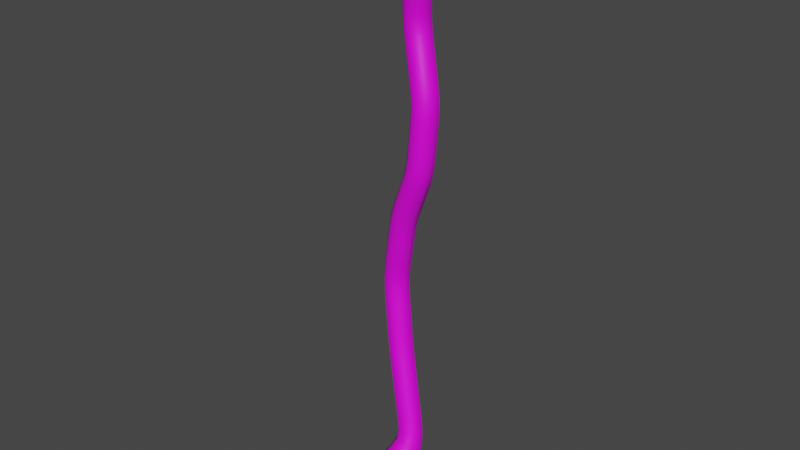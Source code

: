 # Source: Paradajz_BiljkaTextura2_1_.blend  (saved by Blender 3.4.6; exported with 4.5.12 LTS)
import bpy
from mathutils import Matrix  # noqa: F401  (used for matrix-valued properties, if any)

bpy.ops.wm.read_factory_settings(use_empty=True)
scene = bpy.context.scene
scene.name = 'Scene'

# ---- collections
col_collection = bpy.data.collections.new('Collection'); scene.collection.children.link(col_collection)

# ---- images (referenced by path relative to the original .blend; pixels are not part of the script)
import os
ASSET_DIR = os.environ.get("B2B_ASSET_DIR", "")  # directory of the original .blend (textures are referenced by path, not embedded)
HERE = os.path.dirname(os.path.abspath(__file__))  # packed textures are extracted next to this script under _unpacked/

def load_image(name, relpath, width, height, colorspace="sRGB"):
    """Load a texture the original file referenced (path relative to the .blend, or extracted next to this script)."""
    p = next((c for c in (os.path.join(HERE, relpath), os.path.join(ASSET_DIR, relpath)) if relpath and os.path.exists(c)), "")
    if p:
        img = bpy.data.images.load(p, check_existing=True)
        img.name = name
    else:  # same state as the original file: an image datablock whose file is absent (Cycles renders it pink)
        img = bpy.data.images.new(name, width, height)
        img.source = "FILE"
        img.filepath = "//" + (relpath or name)
    img.colorspace_settings.name = colorspace
    return img
img_stabljika_texture_001 = load_image('Stabljika_texture.001', 'Stabljika_texture.png', 1024, 1024, 'sRGB')
img_tomatotexture_001 = load_image('TomatoTexture.001', 'TomatoTexture.png', 1024, 1024, 'sRGB')
img_paradajzpetiljka_001 = load_image('ParadajzPetiljka.001', 'ParadajzPetiljka.png', 1024, 1024, 'sRGB')
img_cvijetparadajztexture_002 = load_image('CvijetParadajzTexture.002', 'CvijetParadajzTexture.png', 1024, 1024, 'sRGB')

# ---- materials (node trees are filled in below, after node groups)
mat_material_013 = bpy.data.materials.new('Material.013')
mat_tomatotxt_001 = bpy.data.materials.new('TomatoTxt.001')
mat_paradajzpetiljka_001 = bpy.data.materials.new('ParadajzPetiljka.001')
mat_material_002 = bpy.data.materials.new('Material.002')
mat_material_006 = bpy.data.materials.new('Material.006')
mat_material_007 = bpy.data.materials.new('Material.007')
mat_material_008 = bpy.data.materials.new('Material.008')
mat_material_009 = bpy.data.materials.new('Material.009')

# ---- material node trees
mat_material_013.use_nodes = True; mat_material_013.node_tree.nodes.clear()
_N = mat_material_013.node_tree.nodes; _L = mat_material_013.node_tree.links
n0 = _N.new('ShaderNodeOutputMaterial'); n0.name = 'Material Output'; n0.location = (362, 300)
n1 = _N.new('ShaderNodeBsdfPrincipled'); n1.name = 'Principled BSDF'; n1.location = (72, 300)
n1.distribution = 'GGX'
n1.subsurface_method = 'RANDOM_WALK_SKIN'
n1.inputs[3].default_value = 1.45
n1.inputs[27].default_value = (0.0, 0.0, 0.0, 1.0)
n1.inputs[28].default_value = 1.0
n2 = _N.new('ShaderNodeTexCoord'); n2.name = 'Texture Coordinate'; n2.location = (-966, 147)
n3 = _N.new('ShaderNodeMapping'); n3.name = 'Mapping'; n3.location = (-769, 141)
n3.inputs[1].default_value = (-0.9, -0.3, 28.5)
n3.inputs[2].default_value = (0.0, 1.571, 0.0)
n3.inputs[3].default_value = (31.5, 11.7, 0.7)
n4 = _N.new('ShaderNodeTexGradient'); n4.name = 'Gradient Texture'; n4.location = (-535, 194)
n5 = _N.new('ShaderNodeValToRGB'); n5.name = 'ColorRamp'; n5.location = (-290, 433)
while len(n5.color_ramp.elements) > 1: n5.color_ramp.elements.remove(n5.color_ramp.elements[-1])
n5.color_ramp.elements[0].position = 0.0; n5.color_ramp.elements[0].color = (0.01755, 0.0002447, 0.0, 1.0)
_e = n5.color_ramp.elements.new(1.0); _e.color = (0.003757, 0.1153, 0.0, 1.0)
n6 = _N.new('ShaderNodeTexImage'); n6.name = 'Image Texture'; n6.location = (-247, 192)
n6.image = img_stabljika_texture_001
_L.new(n1.outputs[0], n0.inputs[0])
_L.new(n4.outputs[0], n5.inputs[0])
_L.new(n2.outputs[3], n3.inputs[0])
_L.new(n3.outputs[0], n4.inputs[0])
_L.new(n6.outputs[0], n1.inputs[0])
n0.is_active_output = True
mat_tomatotxt_001.use_nodes = True; mat_tomatotxt_001.node_tree.nodes.clear()
_N = mat_tomatotxt_001.node_tree.nodes; _L = mat_tomatotxt_001.node_tree.links
n0 = _N.new('ShaderNodeOutputMaterial'); n0.name = 'Material Output'; n0.location = (300, 300)
n1 = _N.new('ShaderNodeMapping'); n1.name = 'Mapping'; n1.location = (-955, 91)
n1.inputs[1].default_value = (0.0, 0.0, -1.2)
n1.inputs[3].default_value = (1.0, 1.3, 4.2)
n2 = _N.new('ShaderNodeTexCoord'); n2.name = 'Texture Coordinate'; n2.location = (-1218, 38)
n3 = _N.new('ShaderNodeRGB'); n3.name = 'RGB'; n3.location = (-786, -107)
n3.outputs[0].default_value = (0.5, 0.0, 0.0008766, 1.0)
n4 = _N.new('ShaderNodeMix'); n4.name = 'Mix.002'; n4.location = (-538, -152)
n4.data_type = 'RGBA'
n4.inputs[7].default_value = (0.1901, 0.0, 0.00921, 1.0)
n5 = _N.new('ShaderNodeMix'); n5.name = 'Mix.001'; n5.location = (-558, 89)
n5.data_type = 'RGBA'
n5.inputs[7].default_value = (0.07312, 0.04284, 0.05064, 1.0)
n6 = _N.new('ShaderNodeMix'); n6.name = 'Mix'; n6.location = (-372, 261)
n6.data_type = 'RGBA'
n7 = _N.new('ShaderNodeBsdfPrincipled'); n7.name = 'Principled BSDF'; n7.location = (10, 300)
n7.distribution = 'GGX'
n7.subsurface_method = 'RANDOM_WALK_SKIN'
n7.inputs[3].default_value = 1.45
n7.inputs[13].default_value = 0.5727
n7.inputs[27].default_value = (0.0, 0.0, 0.0, 1.0)
n7.inputs[28].default_value = 1.0
n8 = _N.new('ShaderNodeInvert'); n8.name = 'Invert'; n8.location = (-201, 76)
n8.inputs[1].default_value = (0.3203, 0.3203, 0.3203, 1.0)
n9 = _N.new('ShaderNodeTexImage'); n9.name = 'Image Texture'; n9.location = (-343, -133)
n9.image = img_tomatotexture_001
_L.new(n7.outputs[0], n0.inputs[0])
_L.new(n2.outputs[3], n1.inputs[0])
_L.new(n3.outputs[0], n5.inputs[2])
_L.new(n3.outputs[0], n4.inputs[2])
_L.new(n3.outputs[0], n5.inputs[6])
_L.new(n3.outputs[0], n4.inputs[6])
_L.new(n5.outputs[2], n6.inputs[6])
_L.new(n4.outputs[2], n6.inputs[7])
_L.new(n6.outputs[2], n8.inputs[0])
_L.new(n1.outputs[0], n6.inputs[0])
_L.new(n6.outputs[2], n7.inputs[1])
_L.new(n8.outputs[0], n7.inputs[2])
_L.new(n9.outputs[0], n7.inputs[0])
n0.is_active_output = True
mat_paradajzpetiljka_001.use_nodes = True; mat_paradajzpetiljka_001.node_tree.nodes.clear()
_N = mat_paradajzpetiljka_001.node_tree.nodes; _L = mat_paradajzpetiljka_001.node_tree.links
n0 = _N.new('ShaderNodeOutputMaterial'); n0.name = 'Material Output'; n0.location = (300, 300)
n1 = _N.new('ShaderNodeBsdfPrincipled'); n1.name = 'Principled BSDF'; n1.location = (11, 300)
n1.distribution = 'GGX'
n1.subsurface_method = 'RANDOM_WALK_SKIN'
n1.inputs[3].default_value = 1.45
n1.inputs[27].default_value = (0.0, 0.0, 0.0, 1.0)
n1.inputs[28].default_value = 1.0
n2 = _N.new('ShaderNodeMapping'); n2.name = 'Mapping'; n2.location = (-746, 194)
n2.inputs[1].default_value = (-0.2, 0.0, 0.0)
n2.inputs[2].default_value = (-0.01396, 0.8552, 6.526)
n3 = _N.new('ShaderNodeTexCoord'); n3.name = 'Texture Coordinate'; n3.location = (-1164, 179)
n4 = _N.new('ShaderNodeTexGradient'); n4.name = 'Gradient Texture'; n4.location = (-560, 167)
n5 = _N.new('ShaderNodeValToRGB'); n5.name = 'ColorRamp'; n5.location = (-336, 230)
while len(n5.color_ramp.elements) > 1: n5.color_ramp.elements.remove(n5.color_ramp.elements[-1])
n5.color_ramp.elements[0].position = 0.4182; n5.color_ramp.elements[0].color = (0.004932, 0.1139, 0.0, 1.0)
_e = n5.color_ramp.elements.new(0.5864); _e.color = (0.004223, 0.557, 0.0, 1.0)
_e = n5.color_ramp.elements.new(1.0); _e.color = (0.003515, 1.0, 0.0, 1.0)
n6 = _N.new('ShaderNodeTexImage'); n6.name = 'Image Texture'; n6.location = (-336, -63)
n6.image = img_paradajzpetiljka_001
_L.new(n1.outputs[0], n0.inputs[0])
_L.new(n4.outputs[0], n5.inputs[0])
_L.new(n2.outputs[0], n4.inputs[0])
_L.new(n3.outputs[3], n2.inputs[0])
_L.new(n6.outputs[0], n1.inputs[0])
n0.is_active_output = True
mat_material_002.use_nodes = True; mat_material_002.node_tree.nodes.clear()
_N = mat_material_002.node_tree.nodes; _L = mat_material_002.node_tree.links
n0 = _N.new('ShaderNodeOutputMaterial'); n0.name = 'Material Output'; n0.location = (300, 300)
n1 = _N.new('ShaderNodeBsdfPrincipled'); n1.name = 'Principled BSDF'; n1.location = (10, 300)
n1.distribution = 'GGX'
n1.subsurface_method = 'RANDOM_WALK_SKIN'
n1.inputs[0].default_value = (0.003757, 0.1153, 0.0, 1.0)
n1.inputs[3].default_value = 1.45
n1.inputs[27].default_value = (0.0, 0.0, 0.0, 1.0)
n1.inputs[28].default_value = 1.0
_L.new(n1.outputs[0], n0.inputs[0])
n0.is_active_output = True
mat_material_006.use_nodes = True; mat_material_006.node_tree.nodes.clear()
_N = mat_material_006.node_tree.nodes; _L = mat_material_006.node_tree.links
n0 = _N.new('ShaderNodeBsdfPrincipled'); n0.name = 'Principled BSDF'; n0.location = (10, 300)
n0.distribution = 'GGX'
n0.subsurface_method = 'RANDOM_WALK_SKIN'
n0.inputs[3].default_value = 1.45
n0.inputs[13].default_value = 0.5727
n0.inputs[27].default_value = (0.0, 0.0, 0.0, 1.0)
n0.inputs[28].default_value = 1.0
n1 = _N.new('ShaderNodeOutputMaterial'); n1.name = 'Material Output'; n1.location = (300, 300)
n2 = _N.new('ShaderNodeMapping'); n2.name = 'Mapping'; n2.location = (-955, 91)
n2.inputs[1].default_value = (0.0, 0.0, -1.2)
n2.inputs[3].default_value = (1.0, 1.3, 4.2)
n3 = _N.new('ShaderNodeTexCoord'); n3.name = 'Texture Coordinate'; n3.location = (-1218, 38)
n4 = _N.new('ShaderNodeRGB'); n4.name = 'RGB'; n4.location = (-786, -107)
n4.outputs[0].default_value = (0.5, 0.0, 0.0008766, 1.0)
n5 = _N.new('ShaderNodeMix'); n5.name = 'Mix.002'; n5.location = (-538, -152)
n5.data_type = 'RGBA'
n5.inputs[7].default_value = (0.1901, 0.0, 0.00921, 1.0)
n6 = _N.new('ShaderNodeMix'); n6.name = 'Mix.001'; n6.location = (-558, 89)
n6.data_type = 'RGBA'
n6.inputs[7].default_value = (0.07312, 0.04284, 0.05064, 1.0)
n7 = _N.new('ShaderNodeFresnel'); n7.name = 'Fresnel'; n7.location = (-675, 176)
n7.inputs[0].default_value = 0.45
n8 = _N.new('ShaderNodeMix'); n8.name = 'Mix'; n8.location = (-372, 261)
n8.data_type = 'RGBA'
n9 = _N.new('ShaderNodeInvert'); n9.name = 'Invert'; n9.location = (-201, 76)
n9.inputs[1].default_value = (0.3203, 0.3203, 0.3203, 1.0)
_L.new(n0.outputs[0], n1.inputs[0])
_L.new(n7.outputs[0], n8.inputs[2])
_L.new(n7.outputs[0], n8.inputs[0])
_L.new(n8.outputs[2], n0.inputs[0])
_L.new(n2.outputs[0], n7.inputs[1])
_L.new(n3.outputs[3], n2.inputs[0])
_L.new(n4.outputs[0], n6.inputs[2])
_L.new(n4.outputs[0], n5.inputs[2])
_L.new(n4.outputs[0], n6.inputs[6])
_L.new(n4.outputs[0], n5.inputs[6])
_L.new(n6.outputs[2], n8.inputs[6])
_L.new(n5.outputs[2], n8.inputs[7])
_L.new(n8.outputs[2], n0.inputs[1])
_L.new(n8.outputs[2], n9.inputs[0])
_L.new(n9.outputs[0], n0.inputs[2])
n1.is_active_output = True
mat_material_007.use_nodes = True; mat_material_007.node_tree.nodes.clear()
_N = mat_material_007.node_tree.nodes; _L = mat_material_007.node_tree.links
n0 = _N.new('ShaderNodeOutputMaterial'); n0.name = 'Material Output'; n0.location = (300, 300)
n1 = _N.new('ShaderNodeBsdfPrincipled'); n1.name = 'Principled BSDF'; n1.location = (11, 300)
n1.distribution = 'GGX'
n1.subsurface_method = 'RANDOM_WALK_SKIN'
n1.inputs[3].default_value = 1.45
n1.inputs[27].default_value = (0.0, 0.0, 0.0, 1.0)
n1.inputs[28].default_value = 1.0
n2 = _N.new('ShaderNodeMapping'); n2.name = 'Mapping'; n2.location = (-746, 194)
n2.inputs[1].default_value = (-0.2, 0.0, 0.0)
n2.inputs[2].default_value = (-0.01396, 0.8552, 6.526)
n3 = _N.new('ShaderNodeTexGradient'); n3.name = 'Gradient Texture'; n3.location = (-560, 167)
n4 = _N.new('ShaderNodeTexCoord'); n4.name = 'Texture Coordinate'; n4.location = (-1164, 179)
n5 = _N.new('ShaderNodeValToRGB'); n5.name = 'ColorRamp'; n5.location = (-336, 230)
while len(n5.color_ramp.elements) > 1: n5.color_ramp.elements.remove(n5.color_ramp.elements[-1])
n5.color_ramp.elements[0].position = 0.4182; n5.color_ramp.elements[0].color = (0.004932, 0.1139, 0.0, 1.0)
_e = n5.color_ramp.elements.new(0.5864); _e.color = (0.004223, 0.557, 0.0, 1.0)
_e = n5.color_ramp.elements.new(1.0); _e.color = (0.003515, 1.0, 0.0, 1.0)
_L.new(n1.outputs[0], n0.inputs[0])
_L.new(n3.outputs[0], n5.inputs[0])
_L.new(n5.outputs[0], n1.inputs[0])
_L.new(n2.outputs[0], n3.inputs[0])
_L.new(n4.outputs[3], n2.inputs[0])
n0.is_active_output = True
mat_material_008.use_nodes = True; mat_material_008.node_tree.nodes.clear()
_N = mat_material_008.node_tree.nodes; _L = mat_material_008.node_tree.links
n0 = _N.new('ShaderNodeBsdfPrincipled'); n0.name = 'Principled BSDF'; n0.location = (10, 300)
n0.distribution = 'GGX'
n0.subsurface_method = 'RANDOM_WALK_SKIN'
n0.inputs[3].default_value = 1.45
n0.inputs[27].default_value = (0.0, 0.0, 0.0, 1.0)
n0.inputs[28].default_value = 1.0
n1 = _N.new('ShaderNodeOutputMaterial'); n1.name = 'Material Output'; n1.location = (300, 300)
n2 = _N.new('ShaderNodeTexCoord'); n2.name = 'Texture Coordinate'; n2.location = (-1105, 224)
n3 = _N.new('ShaderNodeMapping'); n3.name = 'Mapping'; n3.location = (-863, 286)
n3.inputs[2].default_value = (0.0, 1.508, 0.0)
n4 = _N.new('ShaderNodeTexGradient'); n4.name = 'Gradient Texture'; n4.location = (-560, 167)
n5 = _N.new('ShaderNodeValToRGB'); n5.name = 'ColorRamp'; n5.location = (-336, 230)
while len(n5.color_ramp.elements) > 1: n5.color_ramp.elements.remove(n5.color_ramp.elements[-1])
n5.color_ramp.elements[0].position = 0.2; n5.color_ramp.elements[0].color = (0.004932, 0.1139, 0.0, 1.0)
_e = n5.color_ramp.elements.new(1.0); _e.color = (1.0, 0.5541, 0.02824, 1.0)
n6 = _N.new('ShaderNodeTexImage'); n6.name = 'Image Texture'; n6.location = (-286, -110)
n6.image = img_cvijetparadajztexture_002
_L.new(n0.outputs[0], n1.inputs[0])
_L.new(n2.outputs[3], n3.inputs[0])
_L.new(n4.outputs[0], n5.inputs[0])
_L.new(n3.outputs[0], n4.inputs[0])
_L.new(n6.outputs[0], n0.inputs[0])
n1.is_active_output = True
mat_material_009.use_nodes = True; mat_material_009.node_tree.nodes.clear()
_N = mat_material_009.node_tree.nodes; _L = mat_material_009.node_tree.links
n0 = _N.new('ShaderNodeOutputMaterial'); n0.name = 'Material Output'; n0.location = (300, 300)
n1 = _N.new('ShaderNodeTexCoord'); n1.name = 'Texture Coordinate'; n1.location = (-1105, 224)
n2 = _N.new('ShaderNodeMapping'); n2.name = 'Mapping'; n2.location = (-863, 286)
n2.inputs[2].default_value = (0.0, 1.508, 0.0)
n3 = _N.new('ShaderNodeTexGradient'); n3.name = 'Gradient Texture'; n3.location = (-560, 167)
n4 = _N.new('ShaderNodeValToRGB'); n4.name = 'ColorRamp'; n4.location = (-336, 230)
while len(n4.color_ramp.elements) > 1: n4.color_ramp.elements.remove(n4.color_ramp.elements[-1])
n4.color_ramp.elements[0].position = 0.2; n4.color_ramp.elements[0].color = (0.004932, 0.1139, 0.0, 1.0)
_e = n4.color_ramp.elements.new(1.0); _e.color = (1.0, 0.5541, 0.02824, 1.0)
n5 = _N.new('ShaderNodeBsdfPrincipled'); n5.name = 'Principled BSDF'; n5.location = (10, 300)
n5.distribution = 'GGX'
n5.subsurface_method = 'RANDOM_WALK_SKIN'
n5.inputs[3].default_value = 1.45
n5.inputs[27].default_value = (0.0, 0.0, 0.0, 1.0)
n5.inputs[28].default_value = 1.0
n6 = _N.new('ShaderNodeTexImage'); n6.name = 'Image Texture'; n6.location = (-341, -84)
n6.image = img_cvijetparadajztexture_002
_L.new(n5.outputs[0], n0.inputs[0])
_L.new(n1.outputs[3], n2.inputs[0])
_L.new(n3.outputs[0], n4.inputs[0])
_L.new(n2.outputs[0], n3.inputs[0])
_L.new(n6.outputs[0], n5.inputs[0])
n0.is_active_output = True

# ---- world
world_world = bpy.data.worlds.new('World'); scene.world = world_world
world_world.use_nodes = True; world_world.node_tree.nodes.clear()
_N = world_world.node_tree.nodes; _L = world_world.node_tree.links
n0 = _N.new('ShaderNodeOutputWorld'); n0.name = 'World Output'; n0.location = (300, 300)
n1 = _N.new('ShaderNodeBackground'); n1.name = 'Background'; n1.location = (10, 300)
n1.inputs[0].default_value = (0.05088, 0.05088, 0.05088, 1.0)
_L.new(n1.outputs[0], n0.inputs[0])
n0.is_active_output = True
world_world.color = (0.05088, 0.05088, 0.05088)
world_world.use_sun_shadow = False
world_world.sun_shadow_jitter_overblur = 0.0

# ---- meshes
me_cube_022 = bpy.data.meshes.new('Cube.022')
me_cube_022.from_pydata([(-0.2926, 0.3329, 0.03856), (0.1124, 0.08474, 0.03856), (-0.09804, -0.2587, 0.2902), (-0.503, -0.01056, 0.2902), (0.2885, 0.7045, 7.708), (0.5833, 0.5577, 7.741), (0.4344, 0.2596, 7.746), (0.1396, 0.4063, 7.714), (0.1653, 0.7382, 6.571), (0.4499, 0.593, 6.481), (0.3027, 0.2944, 6.495), (0.01803, 0.4395, 6.585), (0.1361, 0.5889, 11.02), (0.2532, 0.5328, 11.03), (0.1971, 0.4158, 11.03), (0.08006, 0.4718, 11.02), (-0.2646, 0.8792, 5.528), (0.01403, 0.7354, 5.417), (-0.135, 0.4376, 5.427), (-0.4137, 0.5813, 5.539), (-0.5461, 1.024, 4.212), (-0.252, 0.8726, 4.195), (-0.4046, 0.5762, 4.193), (-0.6986, 0.7275, 4.21), (-0.3891, 0.953, 2.887), (-0.0991, 0.8032, 2.954), (-0.2515, 0.5068, 2.951), (-0.5415, 0.6566, 2.884), (-0.004205, 0.7343, 1.027), (0.3062, 0.5627, 1.068), (0.137, 0.2703, 1.17), (-0.1734, 0.4419, 1.128), (0.003555, 0.8549, 8.906), (0.2997, 0.7109, 8.925), (0.1535, 0.4119, 8.911), (-0.1426, 0.5558, 8.892), (0.0992, 0.7065, 9.937), (0.3894, 0.5686, 9.908), (0.2492, 0.278, 9.894), (-0.041, 0.4159, 9.922), (0.02051, 0.8148, 9.286), (0.3174, 0.675, 9.237), (0.1714, 0.377, 9.207), (-0.1255, 0.5167, 9.257), (0.06356, 0.7573, 9.617), (0.3606, 0.6182, 9.559), (0.2148, 0.32, 9.529), (-0.08226, 0.4592, 9.587), (0.207, 0.7508, 8.078), (0.4937, 0.609, 8.168), (0.3449, 0.3107, 8.173), (0.0582, 0.4525, 8.082), (0.09494, 0.8119, 8.478), (0.382, 0.6704, 8.566), (0.2338, 0.3719, 8.567), (-0.05329, 0.5134, 8.479), (0.2245, 0.7199, 6.944), (0.5187, 0.5718, 6.897), (0.37, 0.2736, 6.905), (0.07578, 0.4217, 6.952), (0.2689, 0.7065, 7.336), (0.5649, 0.558, 7.31), (0.416, 0.2598, 7.316), (0.1199, 0.4084, 7.343), (-0.1177, 0.8286, 5.893), (0.1523, 0.6881, 5.758), (0.006771, 0.3889, 5.778), (-0.2632, 0.5295, 5.913), (0.03537, 0.7796, 6.235), (0.3065, 0.6388, 6.103), (0.1613, 0.3395, 6.124), (-0.1099, 0.4803, 6.256), (0.1122, 0.6724, 10.3), (0.3605, 0.5537, 10.3), (0.2414, 0.3053, 10.3), (-0.006911, 0.424, 10.3), (0.1181, 0.6491, 10.6), (0.3272, 0.549, 10.6), (0.227, 0.3398, 10.6), (0.01794, 0.4399, 10.6), (0.1231, 0.6295, 10.85), (0.2994, 0.5451, 10.85), (0.215, 0.3687, 10.85), (0.03866, 0.4531, 10.85), (-0.4719, 0.9837, 4.669), (-0.1832, 0.8354, 4.597), (-0.3357, 0.539, 4.596), (-0.6244, 0.6873, 4.667), (-0.3735, 0.9314, 5.105), (-0.0876, 0.7846, 5.018), (-0.2395, 0.4879, 5.019), (-0.5255, 0.6348, 5.106), (-0.4564, 0.9839, 3.325), (-0.1638, 0.833, 3.377), (-0.3163, 0.5366, 3.375), (-0.6089, 0.6875, 3.323), (-0.5142, 1.011, 3.758), (-0.2207, 0.8592, 3.796), (-0.3732, 0.5628, 3.794), (-0.6668, 0.7141, 3.756), (-0.06756, 0.8045, 1.507), (0.2196, 0.6549, 1.585), (0.06568, 0.3616, 1.597), (-0.2215, 0.5112, 1.519), (-0.1773, 0.8556, 1.969), (0.109, 0.7075, 2.054), (-0.04322, 0.411, 2.05), (-0.3296, 0.5591, 1.965), (-0.287, 0.906, 2.428), (4.289e-06, 0.7576, 2.509), (-0.1523, 0.4611, 2.506), (-0.4392, 0.6095, 2.424), (-0.1472, 0.5906, 0.4934), (0.2766, 0.3344, 0.5002), (0.05457, -0.03002, 0.7483), (-0.3692, 0.2261, 0.7415), (-0.4589, 0.1722, 0.1284), (-0.07622, 0.2314, -0.02811), (0.04473, -0.1364, 0.1284), (-0.3379, -0.1956, 0.2849), (0.09585, 0.5364, 11.04), (0.1326, 0.432, 11.04), (0.237, 0.4688, 11.04), (0.2002, 0.5732, 11.04), (0.00181, 0.8424, 9.104), (0.1963, 0.8008, 9.267), (0.2992, 0.7002, 9.083), (0.179, 0.8389, 8.918), (0.3001, 0.4998, 9.212), (0.1533, 0.4016, 9.06), (0.2821, 0.5344, 8.922), (-0.004437, 0.3909, 9.226), (-0.1441, 0.5438, 9.08), (-0.02197, 0.4278, 8.899), (-0.1082, 0.692, 9.281), (-0.1251, 0.7323, 8.895), (0.04229, 0.7856, 9.456), (0.2394, 0.7437, 9.594), (0.3389, 0.6469, 9.395), (0.3434, 0.443, 9.533), (0.1928, 0.349, 9.363), (0.03892, 0.3337, 9.553), (-0.1038, 0.4877, 9.424), (-0.06505, 0.6344, 9.613), (0.08359, 0.7304, 9.773), (0.2706, 0.6921, 9.926), (0.3806, 0.5902, 9.727), (0.3737, 0.3975, 9.896), (0.2359, 0.2924, 9.704), (0.07781, 0.2925, 9.905), (-0.0611, 0.4326, 9.749), (-0.02531, 0.5871, 9.935), (0.2575, 0.7229, 7.891), (0.3783, 0.7358, 8.122), (0.5483, 0.5787, 7.957), (0.4638, 0.687, 7.724), (0.4731, 0.4333, 8.187), (0.3995, 0.2805, 7.962), (0.5641, 0.3811, 7.749), (0.1737, 0.3257, 8.128), (0.1087, 0.4247, 7.896), (0.2591, 0.277, 7.731), (0.07884, 0.6282, 8.063), (0.1588, 0.5829, 7.705), (0.1519, 0.7809, 8.273), (0.2662, 0.7971, 8.522), (0.4371, 0.6401, 8.371), (0.3617, 0.4946, 8.583), (0.2884, 0.3418, 8.375), (0.06244, 0.3867, 8.523), (0.003196, 0.4826, 8.277), (-0.033, 0.6892, 8.462), (0.03947, 0.8411, 8.693), (0.3312, 0.6979, 8.752), (0.184, 0.399, 8.747), (-0.1077, 0.5422, 8.688), (0.2012, 0.727, 6.752), (0.3995, 0.7018, 6.919), (0.4917, 0.58, 6.687), (0.3352, 0.7216, 6.523), (0.4995, 0.3949, 6.892), (0.3436, 0.2816, 6.698), (0.4297, 0.4165, 6.471), (0.195, 0.2917, 6.93), (0.05306, 0.4286, 6.763), (0.1327, 0.311, 6.543), (0.09498, 0.5986, 6.957), (0.0383, 0.6161, 6.595), (0.2464, 0.7133, 7.141), (0.4448, 0.6881, 7.322), (0.5421, 0.5647, 7.103), (0.5459, 0.381, 7.308), (0.3932, 0.2666, 7.11), (0.24, 0.2782, 7.331), (0.09752, 0.4152, 7.148), (0.1389, 0.5853, 7.345), (0.2881, 0.701, 7.525), (0.5843, 0.5529, 7.523), (0.4353, 0.2548, 7.529), (0.1392, 0.4029, 7.531), (-0.1945, 0.8537, 5.717), (0.0446, 0.8144, 5.822), (0.07928, 0.7118, 5.591), (-0.09736, 0.8632, 5.47), (0.1302, 0.5121, 5.743), (-0.06779, 0.4131, 5.607), (-0.008234, 0.5595, 5.401), (-0.1555, 0.4031, 5.85), (-0.3416, 0.5551, 5.733), (-0.3023, 0.4536, 5.485), (-0.2411, 0.7054, 5.929), (-0.3914, 0.7572, 5.555), (-0.04049, 0.8039, 6.066), (0.1982, 0.7653, 6.165), (0.2283, 0.6638, 5.928), (0.2847, 0.4627, 6.089), (0.08334, 0.3644, 5.949), (-0.001551, 0.3538, 6.194), (-0.1854, 0.5045, 6.088), (-0.0881, 0.6564, 6.27), (0.1074, 0.7566, 6.401), (0.3846, 0.6138, 6.286), (0.2385, 0.3148, 6.304), (-0.03878, 0.4576, 6.419), (0.1079, 0.6875, 10.12), (0.2587, 0.6596, 10.3), (0.3797, 0.5578, 10.11), (0.3475, 0.4072, 10.3), (0.249, 0.2858, 10.1), (0.09493, 0.3181, 10.3), (-0.02277, 0.4155, 10.11), (0.006066, 0.5705, 10.3), (0.1153, 0.6599, 10.46), (0.2414, 0.6382, 10.6), (0.3427, 0.5511, 10.46), (0.3163, 0.4256, 10.6), (0.2337, 0.3238, 10.46), (0.1037, 0.3507, 10.6), (0.006399, 0.4326, 10.46), (0.02881, 0.5633, 10.6), (0.1207, 0.639, 10.73), (0.2271, 0.6203, 10.85), (0.3129, 0.547, 10.73), (0.2903, 0.4411, 10.85), (0.2208, 0.3547, 10.73), (0.111, 0.3779, 10.85), (0.02859, 0.4467, 10.73), (0.04783, 0.5571, 10.85), (0.1269, 0.6163, 10.96), (0.2827, 0.5418, 10.96), (0.2081, 0.386, 10.96), (0.05231, 0.4605, 10.96), (-0.5188, 1.009, 4.442), (-0.299, 0.9651, 4.633), (-0.2272, 0.8588, 4.394), (-0.3705, 1.004, 4.204), (-0.2053, 0.6594, 4.583), (-0.3797, 0.5625, 4.392), (-0.2732, 0.696, 4.191), (-0.5087, 0.5576, 4.631), (-0.6713, 0.7123, 4.441), (-0.5802, 0.5963, 4.202), (-0.6023, 0.8633, 4.681), (-0.6775, 0.904, 4.215), (-0.4226, 0.9575, 4.889), (-0.2021, 0.9136, 5.062), (-0.1353, 0.81, 4.807), (-0.11, 0.6087, 5.002), (-0.2877, 0.5135, 4.806), (-0.411, 0.5057, 5.063), (-0.575, 0.661, 4.888), (-0.5031, 0.8106, 5.122), (-0.3228, 0.9052, 5.322), (-0.03984, 0.7597, 5.224), (-0.1906, 0.4625, 5.229), (-0.4736, 0.6081, 5.327), (-0.4261, 0.97, 3.109), (-0.2815, 0.964, 3.352), (-0.1346, 0.8195, 3.167), (-0.2155, 0.9337, 2.921), (-0.1852, 0.6565, 3.386), (-0.287, 0.5231, 3.164), (-0.1209, 0.6269, 2.965), (-0.4912, 0.5565, 3.348), (-0.5786, 0.6736, 3.106), (-0.4251, 0.5261, 2.917), (-0.5875, 0.864, 3.314), (-0.5197, 0.8329, 2.873), (-0.4853, 0.9972, 3.54), (-0.3389, 0.9904, 3.777), (-0.1923, 0.8461, 3.588), (-0.2419, 0.6826, 3.802), (-0.3448, 0.5497, 3.586), (-0.5486, 0.5829, 3.775), (-0.6378, 0.7009, 3.538), (-0.6455, 0.8907, 3.75), (-0.5401, 1.022, 3.983), (-0.2458, 0.8706, 3.997), (-0.3983, 0.5742, 3.995), (-0.6926, 0.7258, 3.981), (-0.01797, 0.7756, 1.27), (0.1049, 0.7847, 1.544), (0.2733, 0.6209, 1.332), (0.1827, 0.7033, 1.028), (0.1965, 0.4802, 1.605), (0.1149, 0.3326, 1.378), (0.2798, 0.3844, 1.127), (-0.1067, 0.3814, 1.56), (-0.1763, 0.4872, 1.316), (-0.04995, 0.3013, 1.168), (-0.1983, 0.6859, 1.499), (-0.147, 0.6202, 1.07), (-0.1226, 0.8304, 1.74), (-0.005619, 0.8372, 2.012), (0.1638, 0.6821, 1.824), (0.08659, 0.5315, 2.068), (0.0114, 0.386, 1.822), (-0.2149, 0.4294, 2.007), (-0.2751, 0.5342, 1.738), (-0.3071, 0.7351, 1.951), (-0.232, 0.8808, 2.198), (-0.1149, 0.8874, 2.469), (0.05438, 0.7326, 2.282), (-0.02232, 0.5816, 2.523), (-0.09785, 0.4361, 2.278), (-0.3243, 0.4797, 2.464), (-0.3843, 0.5843, 2.194), (-0.4169, 0.7856, 2.41), (-0.3412, 0.931, 2.659), (-0.05289, 0.782, 2.734), (-0.2052, 0.4855, 2.731), (-0.4935, 0.6345, 2.655), (-0.2509, 0.482, 0.1972), (0.1064, 0.5308, 0.4503), (0.2264, 0.19, 0.1981), (0.2451, 0.1042, 0.6255), (-0.02184, -0.2154, 0.4928), (-0.199, 0.02972, 0.7914), (-0.4991, 0.07662, 0.4919), (-0.3376, 0.4564, 0.6161), (-0.05238, 0.6721, 0.7747), (0.303, 0.465, 0.7961), (0.113, 0.148, 0.9693), (-0.2424, 0.3551, 0.9479), (-0.2317, -0.02239, 0.05277), (0.1661, 0.5031, 11.06), (0.1779, 0.8273, 9.098), (0.282, 0.5242, 9.068), (-0.02274, 0.4167, 9.066), (-0.1269, 0.7198, 9.096), (0.218, 0.7721, 9.432), (0.3215, 0.4719, 9.368), (0.01714, 0.3625, 9.388), (-0.08636, 0.6626, 9.452), (0.2592, 0.7161, 9.754), (0.364, 0.4151, 9.707), (0.06028, 0.3067, 9.722), (-0.04444, 0.6077, 9.769), (0.4308, 0.7067, 7.923), (0.5284, 0.4026, 7.972), (0.2262, 0.2967, 7.93), (0.1286, 0.6009, 7.882), (0.3224, 0.7664, 8.321), (0.4162, 0.4645, 8.392), (0.1179, 0.3563, 8.327), (0.02406, 0.6581, 8.256), (0.2129, 0.8255, 8.724), (0.3123, 0.5216, 8.76), (0.01058, 0.4146, 8.716), (-0.08881, 0.7185, 8.68), (0.3743, 0.7094, 6.718), (0.4721, 0.4032, 6.68), (0.1705, 0.2992, 6.733), (0.07266, 0.6054, 6.77), (0.4222, 0.6949, 7.121), (0.5231, 0.3878, 7.099), (0.2174, 0.285, 7.13), (0.1165, 0.5921, 7.152), (0.4641, 0.6829, 7.523), (0.5653, 0.3761, 7.526), (0.2593, 0.273, 7.531), (0.1581, 0.5797, 7.528), (-0.03005, 0.8387, 5.651), (0.05709, 0.5358, 5.576), (-0.2323, 0.4281, 5.673), (-0.3194, 0.731, 5.748), (0.1211, 0.79, 5.993), (0.2062, 0.4878, 5.912), (-0.07823, 0.3783, 6.022), (-0.1634, 0.6805, 6.103), (0.2734, 0.7413, 6.34), (0.3635, 0.4375, 6.274), (0.07244, 0.3301, 6.365), (-0.01768, 0.6339, 6.431), (0.2683, 0.6736, 10.11), (0.3653, 0.3975, 10.1), (0.08863, 0.2997, 10.11), (-0.008411, 0.5758, 10.12), (0.2494, 0.6482, 10.46), (0.3308, 0.417, 10.46), (0.09965, 0.3355, 10.46), (0.01823, 0.5667, 10.46), (0.2341, 0.629, 10.73), (0.3029, 0.4336, 10.73), (0.1075, 0.3647, 10.73), (0.03859, 0.5601, 10.73), (0.2188, 0.6082, 10.96), (0.2745, 0.4499, 10.96), (0.1162, 0.3941, 10.96), (0.06048, 0.5524, 10.96), (-0.3444, 0.9893, 4.418), (-0.2488, 0.6826, 4.384), (-0.5541, 0.5818, 4.416), (-0.6497, 0.8886, 4.451), (-0.2504, 0.9393, 4.848), (-0.1577, 0.6341, 4.791), (-0.46, 0.5317, 4.846), (-0.5527, 0.8369, 4.903), (-0.1531, 0.8882, 5.272), (-0.06216, 0.5838, 5.208), (-0.3603, 0.4796, 5.279), (-0.4512, 0.7839, 5.343), (-0.2517, 0.9504, 3.138), (-0.1562, 0.6431, 3.176), (-0.4614, 0.5428, 3.135), (-0.557, 0.85, 3.096), (-0.3102, 0.9772, 3.565), (-0.2136, 0.6695, 3.596), (-0.5199, 0.5697, 3.562), (-0.6165, 0.8774, 3.53), (-0.3643, 1.002, 3.99), (-0.2668, 0.694, 3.999), (-0.5741, 0.5945, 3.988), (-0.6716, 0.9025, 3.979), (0.1573, 0.7523, 1.292), (0.2487, 0.4478, 1.366), (-0.06037, 0.3558, 1.356), (-0.1517, 0.6604, 1.281), (0.04919, 0.8117, 1.782), (0.1413, 0.5062, 1.838), (-0.1604, 0.4046, 1.779), (-0.2525, 0.7101, 1.723), (-0.06029, 0.8623, 2.241), (0.03197, 0.5566, 2.296), (-0.2696, 0.4546, 2.235), (-0.3619, 0.7603, 2.18), (-0.1685, 0.9121, 2.697), (-0.07499, 0.6058, 2.747), (-0.3779, 0.5044, 2.692), (-0.4714, 0.8107, 2.643), (0.03384, 0.4112, 0.138), (0.1919, -0.07013, 0.342), (-0.3088, -0.1484, 0.5449), (-0.4669, 0.333, 0.3409), (0.1609, 0.628, 0.7529), (0.2746, 0.2677, 0.8867), (-0.1003, 0.1921, 0.991), (-0.214, 0.5524, 0.8572)], [], [(123, 13, 249, 406), (116, 0, 117, 344), (117, 1, 118, 344), (121, 15, 251, 408), (344, 118, 2, 119), (130, 34, 174, 367), (14, 121, 408, 250), (3, 116, 344, 119), (453, 116, 3, 338), (127, 33, 173, 366), (120, 15, 121, 345), (121, 14, 122, 345), (350, 125, 40, 136), (345, 122, 13, 123), (34, 129, 348, 133), (41, 125, 350, 138), (12, 120, 345, 123), (258, 22, 298, 431), (120, 12, 248, 409), (42, 128, 351, 140), (124, 40, 125, 346), (125, 41, 126, 346), (351, 128, 41, 138), (34, 133, 368, 174), (346, 126, 33, 127), (32, 124, 346, 127), (349, 124, 32, 135), (43, 131, 352, 142), (35, 132, 349, 135), (128, 42, 129, 347), (352, 131, 42, 140), (347, 129, 34, 130), (35, 135, 369, 175), (179, 9, 221, 390), (40, 134, 353, 136), (44, 136, 353, 143), (131, 43, 132, 348), (353, 134, 43, 142), (348, 132, 35, 133), (45, 137, 354, 146), (36, 144, 357, 151), (57, 177, 374, 190), (355, 139, 45, 146), (136, 44, 137, 350), (137, 45, 138, 350), (46, 139, 355, 148), (129, 42, 131, 348), (356, 141, 46, 148), (139, 46, 140, 351), (47, 141, 356, 150), (132, 43, 134, 349), (357, 143, 47, 150), (141, 47, 142, 352), (44, 143, 357, 144), (37, 145, 394, 226), (48, 152, 361, 162), (395, 147, 37, 226), (144, 36, 145, 354), (145, 37, 146, 354), (5, 154, 359, 158), (38, 147, 395, 228), (140, 46, 141, 352), (155, 5, 197, 378), (396, 149, 38, 228), (147, 38, 148, 355), (39, 149, 396, 230), (142, 47, 143, 353), (397, 151, 39, 230), (149, 39, 150, 356), (154, 49, 156, 359), (36, 151, 397, 224), (394, 145, 36, 224), (49, 153, 362, 166), (158, 6, 198, 379), (6, 157, 360, 161), (76, 232, 401, 239), (4, 155, 378, 196), (146, 37, 147, 355), (50, 156, 363, 168), (152, 48, 153, 358), (153, 49, 154, 358), (363, 156, 49, 166), (6, 161, 380, 198), (358, 154, 5, 155), (4, 152, 358, 155), (361, 152, 4, 163), (51, 159, 364, 170), (7, 160, 361, 163), (156, 50, 157, 359), (364, 159, 50, 168), (359, 157, 6, 158), (7, 163, 381, 199), (203, 17, 273, 418), (48, 162, 365, 164), (52, 164, 365, 171), (159, 51, 160, 360), (365, 162, 51, 170), (360, 160, 7, 161), (53, 165, 366, 173), (9, 178, 371, 182), (65, 201, 386, 214), (367, 167, 53, 173), (164, 52, 165, 362), (165, 53, 166, 362), (54, 167, 367, 174), (157, 50, 159, 360), (368, 169, 54, 174), (167, 54, 168, 363), (55, 169, 368, 175), (160, 51, 162, 361), (369, 171, 55, 175), (169, 55, 170, 364), (52, 171, 369, 172), (56, 176, 373, 186), (187, 8, 220, 393), (168, 54, 169, 364), (185, 11, 223, 392), (170, 55, 171, 365), (418, 265, 88, 272), (178, 57, 180, 371), (374, 177, 56, 188), (138, 45, 139, 351), (182, 10, 222, 391), (8, 179, 390, 220), (9, 182, 391, 221), (10, 181, 372, 185), (58, 180, 375, 192), (176, 56, 177, 370), (177, 57, 178, 370), (375, 180, 57, 190), (10, 185, 392, 222), (370, 178, 9, 179), (8, 176, 370, 179), (373, 176, 8, 187), (59, 183, 376, 194), (11, 184, 373, 187), (180, 58, 181, 371), (376, 183, 58, 192), (371, 181, 10, 182), (11, 187, 393, 223), (56, 186, 377, 188), (60, 188, 377, 195), (183, 59, 184, 372), (377, 186, 59, 194), (372, 184, 11, 185), (61, 189, 378, 197), (17, 202, 383, 206), (73, 225, 398, 234), (379, 191, 61, 197), (188, 60, 189, 374), (189, 61, 190, 374), (62, 191, 379, 198), (181, 58, 183, 372), (380, 193, 62, 198), (191, 62, 192, 375), (63, 193, 380, 199), (184, 59, 186, 373), (381, 195, 63, 199), (193, 63, 194, 376), (60, 195, 381, 196), (64, 200, 385, 210), (211, 16, 272, 421), (192, 62, 193, 376), (209, 19, 275, 420), (194, 63, 195, 377), (378, 189, 60, 196), (202, 65, 204, 383), (386, 201, 64, 212), (166, 53, 167, 363), (206, 18, 274, 419), (16, 203, 418, 272), (17, 206, 419, 273), (18, 205, 384, 209), (66, 204, 387, 216), (200, 64, 201, 382), (201, 65, 202, 382), (387, 204, 65, 214), (18, 209, 420, 274), (382, 202, 17, 203), (16, 200, 382, 203), (385, 200, 16, 211), (67, 207, 388, 218), (19, 208, 385, 211), (204, 66, 205, 383), (388, 207, 66, 216), (383, 205, 18, 206), (19, 211, 421, 275), (279, 25, 329, 446), (64, 210, 389, 212), (68, 212, 389, 219), (207, 67, 208, 384), (389, 210, 67, 218), (384, 208, 19, 209), (69, 213, 390, 221), (93, 277, 426, 290), (391, 215, 69, 221), (212, 68, 213, 386), (213, 69, 214, 386), (70, 215, 391, 222), (205, 66, 207, 384), (392, 217, 70, 222), (215, 70, 216, 387), (71, 217, 392, 223), (208, 67, 210, 385), (393, 219, 71, 223), (217, 71, 218, 388), (68, 219, 393, 220), (72, 224, 397, 231), (216, 70, 217, 388), (218, 71, 219, 389), (390, 213, 68, 220), (398, 225, 72, 232), (190, 61, 191, 375), (226, 73, 227, 395), (399, 227, 73, 234), (224, 72, 225, 394), (225, 73, 226, 394), (74, 227, 399, 236), (148, 38, 149, 356), (400, 229, 74, 236), (227, 74, 228, 395), (75, 229, 400, 238), (150, 39, 151, 357), (401, 231, 75, 238), (229, 75, 230, 396), (72, 231, 401, 232), (362, 153, 48, 164), (77, 233, 402, 242), (80, 240, 405, 247), (366, 165, 52, 172), (5, 158, 379, 197), (403, 235, 77, 242), (232, 76, 233, 398), (233, 77, 234, 398), (78, 235, 403, 244), (228, 74, 229, 396), (404, 237, 78, 244), (235, 78, 236, 399), (79, 237, 404, 246), (230, 75, 231, 397), (405, 239, 79, 246), (237, 79, 238, 400), (76, 239, 405, 240), (402, 233, 76, 240), (81, 241, 406, 249), (21, 254, 411, 258), (234, 77, 235, 399), (407, 243, 81, 249), (240, 80, 241, 402), (241, 81, 242, 402), (82, 243, 407, 250), (236, 78, 237, 400), (408, 245, 82, 250), (243, 82, 244, 403), (83, 245, 408, 251), (238, 79, 239, 401), (409, 247, 83, 251), (245, 83, 246, 404), (80, 247, 409, 248), (406, 241, 80, 248), (84, 252, 413, 262), (242, 81, 243, 403), (354, 137, 44, 144), (33, 130, 367, 173), (263, 20, 296, 433), (244, 82, 245, 404), (255, 21, 297, 430), (261, 23, 299, 432), (246, 83, 247, 405), (254, 85, 256, 411), (414, 253, 84, 264), (85, 253, 414, 266), (20, 255, 430, 296), (21, 258, 431, 297), (22, 257, 412, 261), (86, 256, 415, 268), (252, 84, 253, 410), (253, 85, 254, 410), (415, 256, 85, 266), (22, 261, 432, 298), (410, 254, 21, 255), (20, 252, 410, 255), (413, 252, 20, 263), (87, 259, 416, 270), (23, 260, 413, 263), (256, 86, 257, 411), (416, 259, 86, 268), (411, 257, 22, 258), (23, 263, 433, 299), (303, 29, 341, 454), (84, 262, 417, 264), (88, 264, 417, 271), (259, 87, 260, 412), (417, 262, 87, 270), (412, 260, 23, 261), (89, 265, 418, 273), (25, 278, 423, 282), (101, 301, 438, 314), (419, 267, 89, 273), (264, 88, 265, 414), (265, 89, 266, 414), (90, 267, 419, 274), (257, 86, 259, 412), (420, 269, 90, 274), (267, 90, 268, 415), (91, 269, 420, 275), (260, 87, 262, 413), (421, 271, 91, 275), (269, 91, 270, 416), (88, 271, 421, 272), (92, 276, 425, 286), (287, 24, 328, 449), (268, 90, 269, 416), (285, 27, 331, 448), (270, 91, 271, 417), (278, 93, 280, 423), (426, 277, 92, 288), (214, 69, 215, 387), (282, 26, 330, 447), (24, 279, 446, 328), (25, 282, 447, 329), (26, 281, 424, 285), (94, 280, 427, 292), (276, 92, 277, 422), (277, 93, 278, 422), (427, 280, 93, 290), (26, 285, 448, 330), (422, 278, 25, 279), (24, 276, 422, 279), (425, 276, 24, 287), (95, 283, 428, 294), (27, 284, 425, 287), (280, 94, 281, 423), (428, 283, 94, 292), (423, 281, 26, 282), (27, 287, 449, 331), (92, 286, 429, 288), (96, 288, 429, 295), (283, 95, 284, 424), (429, 286, 95, 294), (424, 284, 27, 285), (97, 289, 430, 297), (29, 302, 435, 306), (113, 333, 454, 341), (431, 291, 97, 297), (288, 96, 289, 426), (289, 97, 290, 426), (98, 291, 431, 298), (281, 94, 283, 424), (432, 293, 98, 298), (291, 98, 292, 427), (99, 293, 432, 299), (284, 95, 286, 425), (433, 295, 99, 299), (293, 99, 294, 428), (96, 295, 433, 296), (100, 300, 437, 310), (311, 28, 340, 457), (292, 98, 293, 428), (309, 31, 343, 456), (294, 99, 295, 429), (430, 289, 96, 296), (302, 101, 304, 435), (438, 301, 100, 312), (266, 89, 267, 415), (306, 30, 342, 455), (28, 303, 454, 340), (29, 306, 455, 341), (30, 305, 436, 309), (102, 304, 439, 316), (300, 100, 301, 434), (301, 101, 302, 434), (439, 304, 101, 314), (30, 309, 456, 342), (434, 302, 29, 303), (28, 300, 434, 303), (437, 300, 28, 311), (103, 307, 440, 318), (31, 308, 437, 311), (304, 102, 305, 435), (440, 307, 102, 316), (435, 305, 30, 306), (31, 311, 457, 343), (100, 310, 441, 312), (104, 312, 441, 319), (307, 103, 308, 436), (441, 310, 103, 318), (436, 308, 31, 309), (105, 313, 442, 322), (108, 320, 445, 327), (443, 315, 105, 322), (312, 104, 313, 438), (313, 105, 314, 438), (106, 315, 443, 324), (305, 102, 307, 436), (444, 317, 106, 324), (315, 106, 316, 439), (107, 317, 444, 326), (308, 103, 310, 437), (445, 319, 107, 326), (317, 107, 318, 440), (104, 319, 445, 320), (109, 321, 446, 329), (447, 323, 109, 329), (320, 108, 321, 442), (321, 109, 322, 442), (110, 323, 447, 330), (316, 106, 317, 440), (448, 325, 110, 330), (323, 110, 324, 443), (111, 325, 448, 331), (318, 107, 319, 441), (449, 327, 111, 331), (325, 111, 326, 444), (108, 327, 449, 328), (446, 321, 108, 328), (112, 332, 453, 339), (322, 109, 323, 443), (324, 110, 325, 444), (326, 111, 327, 445), (442, 313, 104, 320), (454, 333, 112, 340), (290, 97, 291, 427), (334, 113, 335, 451), (455, 335, 113, 341), (332, 112, 333, 450), (333, 113, 334, 450), (114, 335, 455, 342), (456, 337, 114, 342), (335, 114, 336, 451), (115, 337, 456, 343), (457, 339, 115, 343), (337, 115, 338, 452), (112, 339, 457, 340), (452, 119, 2, 336), (336, 114, 337, 452), (338, 115, 339, 453), (1, 117, 450, 334), (314, 105, 315, 439), (450, 117, 0, 332), (0, 116, 453, 332), (2, 118, 451, 336), (3, 119, 452, 338), (13, 122, 407, 249), (33, 126, 347, 130), (451, 118, 1, 334), (15, 120, 409, 251), (12, 123, 406, 248), (122, 14, 250, 407), (40, 124, 349, 134), (32, 127, 366, 172), (126, 41, 128, 347), (133, 35, 175, 368), (135, 32, 172, 369), (161, 7, 199, 380), (163, 4, 196, 381)])
me_cube_022.polygons.foreach_set('use_smooth', [True] * 456)
_uv = me_cube_022.uv_layers.new(name='UVMap')
_uv.uv.foreach_set('vector', [0.07865, 0.001238, 0.08455, 0.00222, 0.08575, 0.007954, 0.07744, 0.008013, 0.3932, 0.001249, 0.4132, 0.01086, 0.4132, 0.03309, 0.3865, 0.02766, 0.4132, 0.03309, 0.4039, 0.05244, 0.3816, 0.05296, 0.3865, 0.02766, 0.1783, 0.9722, 0.1724, 0.9709, 0.1714, 0.965, 0.1797, 0.9653, 0.3865, 0.02766, 0.3816, 0.05296, 0.3624, 0.04283, 0.3616, 0.02113, 0.3338, 0.1912, 0.3497, 0.1932, 0.3475, 0.2079, 0.3317, 0.2057, 0.1833, 0.9713, 0.1783, 0.9722, 0.1797, 0.9653, 0.1859, 0.9655, 0.3717, 0.001238, 0.3932, 0.001249, 0.3865, 0.02766, 0.3616, 0.02113, 0.2609, 0.02725, 0.269, 0.007959, 0.2842, 0.02192, 0.2797, 0.0402, 0.05919, 0.1916, 0.07504, 0.191, 0.07778, 0.2066, 0.0621, 0.2091, 0.3616, 0.06366, 0.3619, 0.0578, 0.3672, 0.05544, 0.3682, 0.06216, 0.3672, 0.05544, 0.3733, 0.05562, 0.3754, 0.06103, 0.3682, 0.06216, 0.06614, 0.1454, 0.06286, 0.1602, 0.05118, 0.1587, 0.05449, 0.1434, 0.3682, 0.06216, 0.3754, 0.06103, 0.3754, 0.06707, 0.3697, 0.06925, 0.1801, 0.7807, 0.1808, 0.7941, 0.169, 0.7942, 0.1682, 0.7792, 0.07858, 0.163, 0.06286, 0.1602, 0.06614, 0.1454, 0.0818, 0.1487, 0.3639, 0.06925, 0.3616, 0.06366, 0.3682, 0.06216, 0.3697, 0.06925, 0.3342, 0.6179, 0.3502, 0.6187, 0.3488, 0.6365, 0.3328, 0.6352, 0.2743, 0.9921, 0.2684, 0.9913, 0.2669, 0.9854, 0.2752, 0.985, 0.3523, 0.1666, 0.3363, 0.1651, 0.3375, 0.1512, 0.3534, 0.1526, 0.04816, 0.1752, 0.05118, 0.1587, 0.06286, 0.1602, 0.05993, 0.1755, 0.06286, 0.1602, 0.07858, 0.163, 0.07576, 0.1768, 0.05993, 0.1755, 0.3375, 0.1512, 0.3363, 0.1651, 0.3246, 0.1622, 0.3258, 0.1479, 0.1801, 0.7807, 0.1682, 0.7792, 0.171, 0.7628, 0.1827, 0.766, 0.05993, 0.1755, 0.07576, 0.1768, 0.07504, 0.191, 0.05919, 0.1916, 0.04739, 0.193, 0.04816, 0.1752, 0.05993, 0.1755, 0.05919, 0.1916, 0.2661, 0.8166, 0.2502, 0.8183, 0.2482, 0.8006, 0.2641, 0.7986, 0.1561, 0.8114, 0.1718, 0.8086, 0.1751, 0.8231, 0.1594, 0.8265, 0.2761, 0.7979, 0.2781, 0.8148, 0.2661, 0.8166, 0.2641, 0.7986, 0.3363, 0.1651, 0.3523, 0.1666, 0.3512, 0.1798, 0.3352, 0.1781, 0.1751, 0.8231, 0.1718, 0.8086, 0.1836, 0.8073, 0.1868, 0.8213, 0.3352, 0.1781, 0.3512, 0.1798, 0.3497, 0.1932, 0.3338, 0.1912, 0.2761, 0.7979, 0.2641, 0.7986, 0.2613, 0.7794, 0.2735, 0.7798, 0.07583, 0.4073, 0.09134, 0.4112, 0.08591, 0.4287, 0.07069, 0.4238, 0.2518, 0.8348, 0.2677, 0.8333, 0.2691, 0.8487, 0.2531, 0.8502, 0.2544, 0.8647, 0.2531, 0.8502, 0.2691, 0.8487, 0.2704, 0.8633, 0.1718, 0.8086, 0.1561, 0.8114, 0.1531, 0.7956, 0.169, 0.7942, 0.2691, 0.8487, 0.2677, 0.8333, 0.2795, 0.8307, 0.2809, 0.8459, 0.169, 0.7942, 0.1531, 0.7956, 0.1524, 0.7786, 0.1682, 0.7792, 0.08508, 0.134, 0.06937, 0.1309, 0.07245, 0.1164, 0.08819, 0.1189, 0.2571, 0.8936, 0.2557, 0.8788, 0.2716, 0.8775, 0.2726, 0.8924, 0.09707, 0.3736, 0.08119, 0.3715, 0.08309, 0.3534, 0.09903, 0.355, 0.34, 0.1208, 0.3387, 0.1364, 0.327, 0.1333, 0.3284, 0.1182, 0.05449, 0.1434, 0.05771, 0.129, 0.06937, 0.1309, 0.06614, 0.1454, 0.06937, 0.1309, 0.08508, 0.134, 0.0818, 0.1487, 0.06614, 0.1454, 0.3547, 0.1377, 0.3387, 0.1364, 0.34, 0.1208, 0.3559, 0.1221, 0.1808, 0.7941, 0.1836, 0.8073, 0.1718, 0.8086, 0.169, 0.7942, 0.1816, 0.8531, 0.1784, 0.8379, 0.1901, 0.8362, 0.1933, 0.8519, 0.3387, 0.1364, 0.3547, 0.1377, 0.3534, 0.1526, 0.3375, 0.1512, 0.1627, 0.8411, 0.1784, 0.8379, 0.1816, 0.8531, 0.1658, 0.8556, 0.2781, 0.8148, 0.2795, 0.8307, 0.2677, 0.8333, 0.2661, 0.8166, 0.2716, 0.8775, 0.2704, 0.8633, 0.2822, 0.8606, 0.2834, 0.8753, 0.1784, 0.8379, 0.1627, 0.8411, 0.1594, 0.8265, 0.1751, 0.8231, 0.2544, 0.8647, 0.2704, 0.8633, 0.2716, 0.8775, 0.2557, 0.8788, 0.09021, 0.1026, 0.07478, 0.101, 0.07591, 0.08408, 0.09039, 0.08478, 0.2365, 0.7274, 0.2338, 0.7109, 0.2497, 0.709, 0.2523, 0.7251, 0.3432, 0.08542, 0.3415, 0.1039, 0.3301, 0.1019, 0.3325, 0.0842, 0.06076, 0.115, 0.06334, 0.1002, 0.07478, 0.101, 0.07245, 0.1164, 0.07478, 0.101, 0.09021, 0.1026, 0.08819, 0.1189, 0.07245, 0.1164, 0.3059, 0.2962, 0.3081, 0.2768, 0.3202, 0.2763, 0.318, 0.2962, 0.357, 0.105, 0.3415, 0.1039, 0.3432, 0.08542, 0.3577, 0.0864, 0.1868, 0.8213, 0.1901, 0.8362, 0.1784, 0.8379, 0.1751, 0.8231, 0.08633, 0.299, 0.1022, 0.2976, 0.1025, 0.3171, 0.08656, 0.3171, 0.1839, 0.8877, 0.1836, 0.8696, 0.1951, 0.869, 0.1947, 0.8876, 0.3415, 0.1039, 0.357, 0.105, 0.3559, 0.1221, 0.34, 0.1208, 0.1682, 0.8712, 0.1836, 0.8696, 0.1839, 0.8877, 0.1694, 0.8884, 0.2809, 0.8459, 0.2822, 0.8606, 0.2704, 0.8633, 0.2691, 0.8487, 0.2733, 0.909, 0.2726, 0.8924, 0.2842, 0.8909, 0.2841, 0.9081, 0.1836, 0.8696, 0.1682, 0.8712, 0.1658, 0.8556, 0.1816, 0.8531, 0.3081, 0.2768, 0.311, 0.2579, 0.3232, 0.257, 0.3202, 0.2763, 0.2571, 0.8936, 0.2726, 0.8924, 0.2733, 0.909, 0.2588, 0.91, 0.07591, 0.08408, 0.07478, 0.101, 0.06334, 0.1002, 0.06518, 0.08385, 0.09344, 0.2591, 0.07798, 0.2632, 0.07259, 0.2453, 0.08798, 0.2408, 0.318, 0.2962, 0.3339, 0.2975, 0.3329, 0.317, 0.3169, 0.3163, 0.2069, 0.6761, 0.2035, 0.6955, 0.1917, 0.6922, 0.195, 0.6744, 0.2633, 0.9529, 0.262, 0.9404, 0.2741, 0.9396, 0.2745, 0.9522, 0.07444, 0.3006, 0.08633, 0.299, 0.08656, 0.3171, 0.07459, 0.3172, 0.3284, 0.1182, 0.3301, 0.1019, 0.3415, 0.1039, 0.34, 0.1208, 0.3391, 0.2593, 0.3232, 0.257, 0.3262, 0.2387, 0.3421, 0.2411, 0.07137, 0.2842, 0.06649, 0.2674, 0.07798, 0.2632, 0.08306, 0.2811, 0.07798, 0.2632, 0.09344, 0.2591, 0.09872, 0.2781, 0.08306, 0.2811, 0.3262, 0.2387, 0.3232, 0.257, 0.311, 0.2579, 0.314, 0.2397, 0.2069, 0.6761, 0.195, 0.6744, 0.1952, 0.6564, 0.2072, 0.6566, 0.08306, 0.2811, 0.09872, 0.2781, 0.1022, 0.2976, 0.08633, 0.299, 0.07444, 0.3006, 0.07137, 0.2842, 0.08306, 0.2811, 0.08633, 0.299, 0.2497, 0.709, 0.2338, 0.7109, 0.2318, 0.6947, 0.2478, 0.6933, 0.1712, 0.706, 0.1867, 0.7101, 0.1813, 0.7279, 0.1659, 0.7234, 0.26, 0.6937, 0.2619, 0.7099, 0.2497, 0.709, 0.2478, 0.6933, 0.3232, 0.257, 0.3391, 0.2593, 0.3361, 0.2782, 0.3202, 0.2763, 0.1813, 0.7279, 0.1867, 0.7101, 0.1982, 0.7144, 0.1928, 0.7326, 0.3202, 0.2763, 0.3361, 0.2782, 0.3339, 0.2975, 0.318, 0.2962, 0.26, 0.6937, 0.2478, 0.6933, 0.247, 0.6774, 0.2592, 0.6772, 0.03969, 0.5025, 0.05493, 0.5074, 0.04998, 0.5248, 0.03457, 0.5204, 0.2365, 0.7274, 0.2523, 0.7251, 0.2552, 0.7421, 0.2393, 0.7446, 0.2423, 0.7627, 0.2393, 0.7446, 0.2552, 0.7421, 0.2582, 0.7603, 0.1867, 0.7101, 0.1712, 0.706, 0.1761, 0.6893, 0.1917, 0.6922, 0.2552, 0.7421, 0.2523, 0.7251, 0.2646, 0.7264, 0.2675, 0.7435, 0.1917, 0.6922, 0.1761, 0.6893, 0.1791, 0.6729, 0.195, 0.6744, 0.08265, 0.2233, 0.06718, 0.2272, 0.0621, 0.2091, 0.07778, 0.2066, 0.3055, 0.4098, 0.3047, 0.3912, 0.3167, 0.3926, 0.3175, 0.4115, 0.06663, 0.4765, 0.0517, 0.4707, 0.05805, 0.4552, 0.07293, 0.4612, 0.3317, 0.2057, 0.329, 0.2215, 0.3169, 0.2222, 0.3196, 0.2056, 0.06118, 0.2499, 0.0557, 0.2314, 0.06718, 0.2272, 0.07259, 0.2453, 0.06718, 0.2272, 0.08265, 0.2233, 0.08798, 0.2408, 0.07259, 0.2453, 0.3449, 0.2239, 0.329, 0.2215, 0.3317, 0.2057, 0.3475, 0.2079, 0.2035, 0.6955, 0.1982, 0.7144, 0.1867, 0.7101, 0.1917, 0.6922, 0.171, 0.7628, 0.176, 0.7455, 0.1875, 0.7499, 0.1827, 0.766, 0.329, 0.2215, 0.3449, 0.2239, 0.3421, 0.2411, 0.3262, 0.2387, 0.1605, 0.7416, 0.176, 0.7455, 0.171, 0.7628, 0.1553, 0.7603, 0.2619, 0.7099, 0.2646, 0.7264, 0.2523, 0.7251, 0.2497, 0.709, 0.2613, 0.7794, 0.2582, 0.7603, 0.2705, 0.7614, 0.2735, 0.7798, 0.176, 0.7455, 0.1605, 0.7416, 0.1659, 0.7234, 0.1813, 0.7279, 0.2423, 0.7627, 0.2582, 0.7603, 0.2613, 0.7794, 0.2454, 0.7817, 0.2306, 0.6256, 0.2305, 0.6082, 0.2465, 0.6088, 0.2466, 0.6257, 0.2471, 0.5928, 0.2311, 0.5917, 0.2328, 0.5761, 0.2487, 0.5778, 0.1928, 0.7326, 0.1875, 0.7499, 0.176, 0.7455, 0.1813, 0.7279, 0.1845, 0.5672, 0.169, 0.5711, 0.1642, 0.556, 0.1794, 0.5511, 0.2675, 0.7435, 0.2705, 0.7614, 0.2582, 0.7603, 0.2552, 0.7421, 0.03457, 0.5204, 0.02983, 0.5394, 0.01817, 0.5356, 0.02306, 0.5161, 0.3047, 0.3912, 0.3046, 0.3722, 0.3166, 0.3735, 0.3167, 0.3926, 0.08309, 0.3534, 0.08119, 0.3715, 0.06928, 0.3695, 0.07111, 0.3518, 0.3258, 0.1479, 0.327, 0.1333, 0.3387, 0.1364, 0.3375, 0.1512, 0.3175, 0.4115, 0.3335, 0.4103, 0.3354, 0.4276, 0.3195, 0.4294, 0.06434, 0.4032, 0.07583, 0.4073, 0.07069, 0.4238, 0.05953, 0.4186, 0.3055, 0.4098, 0.3175, 0.4115, 0.3195, 0.4294, 0.3075, 0.4274, 0.196, 0.5633, 0.1994, 0.5816, 0.1877, 0.5843, 0.1845, 0.5672, 0.3326, 0.3733, 0.3166, 0.3735, 0.3166, 0.3548, 0.3327, 0.3548, 0.06733, 0.3868, 0.06928, 0.3695, 0.08119, 0.3715, 0.07908, 0.3897, 0.08119, 0.3715, 0.09707, 0.3736, 0.09482, 0.3925, 0.07908, 0.3897, 0.3166, 0.3548, 0.3166, 0.3735, 0.3046, 0.3722, 0.3046, 0.3536, 0.196, 0.5633, 0.1845, 0.5672, 0.1794, 0.5511, 0.1906, 0.546, 0.07908, 0.3897, 0.09482, 0.3925, 0.09134, 0.4112, 0.07583, 0.4073, 0.06434, 0.4032, 0.06733, 0.3868, 0.07908, 0.3897, 0.07583, 0.4073, 0.2465, 0.6088, 0.2305, 0.6082, 0.2311, 0.5917, 0.2471, 0.5928, 0.1738, 0.6042, 0.1897, 0.6022, 0.1916, 0.6202, 0.1757, 0.6219, 0.2593, 0.5915, 0.2587, 0.6078, 0.2465, 0.6088, 0.2471, 0.5928, 0.3166, 0.3735, 0.3326, 0.3733, 0.3327, 0.392, 0.3167, 0.3926, 0.1916, 0.6202, 0.1897, 0.6022, 0.2017, 0.6003, 0.2037, 0.6188, 0.3167, 0.3926, 0.3327, 0.392, 0.3335, 0.4103, 0.3175, 0.4115, 0.2593, 0.5915, 0.2471, 0.5928, 0.2487, 0.5778, 0.2609, 0.5762, 0.2306, 0.6256, 0.2466, 0.6257, 0.2467, 0.6433, 0.2307, 0.6434, 0.2308, 0.6611, 0.2307, 0.6434, 0.2467, 0.6433, 0.2468, 0.6608, 0.1897, 0.6022, 0.1738, 0.6042, 0.1719, 0.5872, 0.1877, 0.5843, 0.2467, 0.6433, 0.2466, 0.6257, 0.2587, 0.6249, 0.2589, 0.6426, 0.1877, 0.5843, 0.1719, 0.5872, 0.169, 0.5711, 0.1845, 0.5672, 0.1009, 0.3364, 0.08498, 0.3352, 0.08656, 0.3171, 0.1025, 0.3171, 0.3197, 0.5065, 0.3178, 0.4906, 0.3299, 0.4928, 0.3318, 0.5087, 0.08954, 0.06753, 0.0763, 0.06748, 0.07654, 0.05311, 0.08866, 0.05291, 0.3169, 0.3163, 0.3167, 0.336, 0.3047, 0.335, 0.3049, 0.3158, 0.07111, 0.3518, 0.07299, 0.3342, 0.08498, 0.3352, 0.08309, 0.3534, 0.08498, 0.3352, 0.1009, 0.3364, 0.09903, 0.355, 0.08309, 0.3534, 0.3327, 0.3362, 0.3167, 0.336, 0.3169, 0.3163, 0.3329, 0.317, 0.1994, 0.5816, 0.2017, 0.6003, 0.1897, 0.6022, 0.1877, 0.5843, 0.1952, 0.6564, 0.1935, 0.6383, 0.2056, 0.6374, 0.2072, 0.6566, 0.3167, 0.336, 0.3327, 0.3362, 0.3327, 0.3548, 0.3166, 0.3548, 0.1776, 0.6395, 0.1935, 0.6383, 0.1952, 0.6564, 0.1792, 0.6564, 0.2587, 0.6078, 0.2587, 0.6249, 0.2466, 0.6257, 0.2465, 0.6088, 0.247, 0.6774, 0.2468, 0.6608, 0.259, 0.6602, 0.2592, 0.6772, 0.1935, 0.6383, 0.1776, 0.6395, 0.1757, 0.6219, 0.1916, 0.6202, 0.2308, 0.6611, 0.2468, 0.6608, 0.247, 0.6774, 0.231, 0.6782, 0.24, 0.5291, 0.2425, 0.5128, 0.2584, 0.5146, 0.2559, 0.5313, 0.2603, 0.4968, 0.2444, 0.4955, 0.2453, 0.4766, 0.2613, 0.4774, 0.2037, 0.6188, 0.2056, 0.6374, 0.1935, 0.6383, 0.1916, 0.6202, 0.1479, 0.4713, 0.1327, 0.4762, 0.1271, 0.4571, 0.1425, 0.4527, 0.2589, 0.6426, 0.259, 0.6602, 0.2468, 0.6608, 0.2467, 0.6433, 0.08656, 0.3171, 0.08498, 0.3352, 0.07299, 0.3342, 0.07459, 0.3172, 0.3178, 0.4906, 0.3153, 0.4755, 0.3274, 0.4777, 0.3299, 0.4928, 0.05805, 0.4552, 0.0517, 0.4707, 0.04085, 0.4645, 0.04725, 0.4489, 0.314, 0.2397, 0.3169, 0.2222, 0.329, 0.2215, 0.3262, 0.2387, 0.3318, 0.5087, 0.3477, 0.5074, 0.3488, 0.5253, 0.3328, 0.5262, 0.0284, 0.4975, 0.03969, 0.5025, 0.03457, 0.5204, 0.02306, 0.5161, 0.3197, 0.5065, 0.3318, 0.5087, 0.3328, 0.5262, 0.3207, 0.5239, 0.1592, 0.4665, 0.165, 0.4828, 0.154, 0.4883, 0.1479, 0.4713, 0.3433, 0.4755, 0.3274, 0.4777, 0.3248, 0.4623, 0.3407, 0.4599, 0.03443, 0.4805, 0.04085, 0.4645, 0.0517, 0.4707, 0.04548, 0.4862, 0.0517, 0.4707, 0.06663, 0.4765, 0.06054, 0.4916, 0.04548, 0.4862, 0.3248, 0.4623, 0.3274, 0.4777, 0.3153, 0.4755, 0.3127, 0.4601, 0.1592, 0.4665, 0.1479, 0.4713, 0.1425, 0.4527, 0.1541, 0.4486, 0.04548, 0.4862, 0.06054, 0.4916, 0.05493, 0.5074, 0.03969, 0.5025, 0.0284, 0.4975, 0.03443, 0.4805, 0.04548, 0.4862, 0.03969, 0.5025, 0.2584, 0.5146, 0.2425, 0.5128, 0.2444, 0.4955, 0.2603, 0.4968, 0.1455, 0.5102, 0.1604, 0.5043, 0.1669, 0.52, 0.152, 0.526, 0.2726, 0.495, 0.2706, 0.5128, 0.2584, 0.5146, 0.2603, 0.4968, 0.3274, 0.4777, 0.3433, 0.4755, 0.3458, 0.491, 0.3299, 0.4928, 0.1669, 0.52, 0.1604, 0.5043, 0.1713, 0.4983, 0.1777, 0.5138, 0.3299, 0.4928, 0.3458, 0.491, 0.3477, 0.5074, 0.3318, 0.5087, 0.2726, 0.495, 0.2603, 0.4968, 0.2613, 0.4774, 0.2736, 0.4755, 0.02707, 0.7322, 0.04283, 0.7292, 0.04701, 0.749, 0.03132, 0.7523, 0.24, 0.5291, 0.2559, 0.5313, 0.2534, 0.5474, 0.2375, 0.5451, 0.2351, 0.5608, 0.2375, 0.5451, 0.2534, 0.5474, 0.2509, 0.5629, 0.1604, 0.5043, 0.1455, 0.5102, 0.1389, 0.4938, 0.154, 0.4883, 0.2534, 0.5474, 0.2559, 0.5313, 0.2681, 0.5295, 0.2656, 0.5456, 0.154, 0.4883, 0.1389, 0.4938, 0.1327, 0.4762, 0.1479, 0.4713, 0.07943, 0.4453, 0.06445, 0.4396, 0.07069, 0.4238, 0.08591, 0.4287, 0.03702, 0.6912, 0.02115, 0.6934, 0.01858, 0.6742, 0.03448, 0.6722, 0.3195, 0.4294, 0.3222, 0.4462, 0.3101, 0.4441, 0.3075, 0.4274, 0.04725, 0.4489, 0.05355, 0.4336, 0.06445, 0.4396, 0.05805, 0.4552, 0.06445, 0.4396, 0.07943, 0.4453, 0.07293, 0.4612, 0.05805, 0.4552, 0.338, 0.444, 0.3222, 0.4462, 0.3195, 0.4294, 0.3354, 0.4276, 0.165, 0.4828, 0.1713, 0.4983, 0.1604, 0.5043, 0.154, 0.4883, 0.1794, 0.5511, 0.1733, 0.5356, 0.1842, 0.5297, 0.1906, 0.546, 0.3222, 0.4462, 0.338, 0.444, 0.3407, 0.4599, 0.3248, 0.4623, 0.1583, 0.5412, 0.1733, 0.5356, 0.1794, 0.5511, 0.1642, 0.556, 0.2706, 0.5128, 0.2681, 0.5295, 0.2559, 0.5313, 0.2584, 0.5146, 0.2487, 0.5778, 0.2509, 0.5629, 0.2632, 0.5612, 0.2609, 0.5762, 0.1733, 0.5356, 0.1583, 0.5412, 0.152, 0.526, 0.1669, 0.52, 0.2351, 0.5608, 0.2509, 0.5629, 0.2487, 0.5778, 0.2328, 0.5761, 0.2605, 0.9262, 0.2588, 0.91, 0.2733, 0.909, 0.2737, 0.9253, 0.1777, 0.5138, 0.1842, 0.5297, 0.1733, 0.5356, 0.1669, 0.52, 0.2656, 0.5456, 0.2632, 0.5612, 0.2509, 0.5629, 0.2534, 0.5474, 0.07069, 0.4238, 0.06445, 0.4396, 0.05355, 0.4336, 0.05953, 0.4186, 0.07654, 0.05311, 0.0763, 0.06748, 0.06649, 0.06767, 0.06755, 0.05346, 0.3046, 0.3536, 0.3047, 0.335, 0.3167, 0.336, 0.3166, 0.3548, 0.3325, 0.0842, 0.3351, 0.06703, 0.3449, 0.06771, 0.3432, 0.08542, 0.3463, 0.05291, 0.3449, 0.06771, 0.3351, 0.06703, 0.3373, 0.05248, 0.06518, 0.08385, 0.06649, 0.06767, 0.0763, 0.06748, 0.07591, 0.08408, 0.0763, 0.06748, 0.08954, 0.06753, 0.09039, 0.08478, 0.07591, 0.08408, 0.3581, 0.06854, 0.3449, 0.06771, 0.3463, 0.05291, 0.3584, 0.05364, 0.1933, 0.8519, 0.1951, 0.869, 0.1836, 0.8696, 0.1816, 0.8531, 0.1824, 0.9199, 0.1832, 0.9052, 0.193, 0.9055, 0.1914, 0.9204, 0.3449, 0.06771, 0.3581, 0.06854, 0.3577, 0.0864, 0.3432, 0.08542, 0.1699, 0.9052, 0.1832, 0.9052, 0.1824, 0.9199, 0.1703, 0.9197, 0.2834, 0.8753, 0.2842, 0.8909, 0.2726, 0.8924, 0.2716, 0.8775, 0.2741, 0.9396, 0.2737, 0.9253, 0.2836, 0.925, 0.2832, 0.9395, 0.1832, 0.9052, 0.1699, 0.9052, 0.1694, 0.8884, 0.1839, 0.8877, 0.2605, 0.9262, 0.2737, 0.9253, 0.2741, 0.9396, 0.262, 0.9404, 0.07259, 0.2453, 0.07798, 0.2632, 0.06649, 0.2674, 0.06118, 0.2499, 0.0879, 0.04033, 0.07675, 0.04056, 0.07694, 0.02895, 0.08719, 0.02874, 0.2657, 0.9755, 0.2645, 0.9645, 0.2748, 0.9639, 0.2751, 0.9749, 0.0621, 0.2091, 0.06718, 0.2272, 0.0557, 0.2314, 0.05044, 0.2121, 0.3059, 0.2962, 0.318, 0.2962, 0.3169, 0.3163, 0.3049, 0.3158, 0.3486, 0.02877, 0.3475, 0.04034, 0.3393, 0.03996, 0.3411, 0.02843, 0.06755, 0.05346, 0.06848, 0.0409, 0.07675, 0.04056, 0.07654, 0.05311, 0.07675, 0.04056, 0.0879, 0.04033, 0.08866, 0.05291, 0.07654, 0.05311, 0.3587, 0.041, 0.3475, 0.04034, 0.3486, 0.02877, 0.3589, 0.02938, 0.1947, 0.8876, 0.193, 0.9055, 0.1832, 0.9052, 0.1839, 0.8877, 0.1811, 0.9442, 0.1817, 0.9326, 0.19, 0.933, 0.1887, 0.9446, 0.3475, 0.04034, 0.3587, 0.041, 0.3584, 0.05364, 0.3463, 0.05291, 0.1705, 0.9324, 0.1817, 0.9326, 0.1811, 0.9442, 0.1708, 0.944, 0.2841, 0.9081, 0.2836, 0.925, 0.2737, 0.9253, 0.2733, 0.909, 0.2748, 0.9639, 0.2745, 0.9522, 0.2828, 0.9521, 0.2824, 0.9638, 0.1817, 0.9326, 0.1705, 0.9324, 0.1703, 0.9197, 0.1824, 0.9199, 0.2633, 0.9529, 0.2745, 0.9522, 0.2748, 0.9639, 0.2645, 0.9645, 0.07694, 0.02895, 0.07675, 0.04056, 0.06848, 0.0409, 0.06934, 0.02926, 0.08652, 0.01779, 0.07712, 0.01798, 0.07744, 0.008013, 0.08575, 0.007954, 0.322, 0.6167, 0.3224, 0.5988, 0.3345, 0.6005, 0.3342, 0.6179, 0.3373, 0.05248, 0.3393, 0.03996, 0.3475, 0.04034, 0.3463, 0.05291, 0.3508, 0.00792, 0.3497, 0.01784, 0.3427, 0.01753, 0.3447, 0.007753, 0.06934, 0.02926, 0.07015, 0.01827, 0.07712, 0.01798, 0.07694, 0.02895, 0.07712, 0.01798, 0.08652, 0.01779, 0.08719, 0.02874, 0.07694, 0.02895, 0.3591, 0.0184, 0.3497, 0.01784, 0.3508, 0.00792, 0.3591, 0.008524, 0.1914, 0.9204, 0.19, 0.933, 0.1817, 0.9326, 0.1824, 0.9199, 0.1797, 0.9653, 0.1804, 0.9552, 0.1875, 0.9556, 0.1859, 0.9655, 0.3497, 0.01784, 0.3591, 0.0184, 0.3589, 0.02938, 0.3486, 0.02877, 0.171, 0.9551, 0.1804, 0.9552, 0.1797, 0.9653, 0.1714, 0.965, 0.2832, 0.9395, 0.2828, 0.9521, 0.2745, 0.9522, 0.2741, 0.9396, 0.2752, 0.985, 0.2751, 0.9749, 0.2821, 0.9749, 0.2814, 0.9848, 0.1804, 0.9552, 0.171, 0.9551, 0.1708, 0.944, 0.1811, 0.9442, 0.2657, 0.9755, 0.2751, 0.9749, 0.2752, 0.985, 0.2669, 0.9854, 0.07744, 0.008013, 0.07712, 0.01798, 0.07015, 0.01827, 0.07128, 0.008376, 0.2464, 0.417, 0.2466, 0.3964, 0.2626, 0.3961, 0.2624, 0.4171, 0.3411, 0.02843, 0.3427, 0.01753, 0.3497, 0.01784, 0.3486, 0.02877, 0.07245, 0.1164, 0.06937, 0.1309, 0.05771, 0.129, 0.06076, 0.115, 0.3219, 0.1901, 0.3338, 0.1912, 0.3317, 0.2057, 0.3196, 0.2056, 0.2621, 0.3748, 0.2461, 0.3756, 0.2445, 0.355, 0.2604, 0.3537, 0.1887, 0.9446, 0.1875, 0.9556, 0.1804, 0.9552, 0.1811, 0.9442, 0.01332, 0.6167, 0.02924, 0.6176, 0.0297, 0.6354, 0.01375, 0.6359, 0.1209, 0.3555, 0.105, 0.3564, 0.1054, 0.3357, 0.1213, 0.3363, 0.2824, 0.9638, 0.2821, 0.9749, 0.2751, 0.9749, 0.2748, 0.9639, 0.3224, 0.5988, 0.322, 0.5805, 0.3341, 0.5826, 0.3345, 0.6005, 0.02511, 0.5587, 0.02037, 0.578, 0.008563, 0.575, 0.01338, 0.5552, 0.03602, 0.5813, 0.02037, 0.578, 0.02511, 0.5587, 0.04069, 0.5624, 0.001238, 0.6162, 0.01332, 0.6167, 0.01375, 0.6359, 0.001649, 0.6368, 0.322, 0.6167, 0.3342, 0.6179, 0.3328, 0.6352, 0.3207, 0.6345, 0.133, 0.3551, 0.1355, 0.3731, 0.1235, 0.3748, 0.1209, 0.3555, 0.3502, 0.5824, 0.3341, 0.5826, 0.3337, 0.5638, 0.3497, 0.5635, 0.003979, 0.5955, 0.008563, 0.575, 0.02037, 0.578, 0.01593, 0.5974, 0.02037, 0.578, 0.03602, 0.5813, 0.03172, 0.5997, 0.01593, 0.5974, 0.3337, 0.5638, 0.3341, 0.5826, 0.322, 0.5805, 0.3216, 0.5616, 0.133, 0.3551, 0.1209, 0.3555, 0.1213, 0.3363, 0.1335, 0.3373, 0.01593, 0.5974, 0.03172, 0.5997, 0.02924, 0.6176, 0.01332, 0.6167, 0.001238, 0.6162, 0.003979, 0.5955, 0.01593, 0.5974, 0.01332, 0.6167, 0.2626, 0.3961, 0.2466, 0.3964, 0.2461, 0.3756, 0.2621, 0.3748, 0.1124, 0.3976, 0.128, 0.3942, 0.1328, 0.4136, 0.1172, 0.4174, 0.2743, 0.374, 0.2748, 0.3948, 0.2626, 0.3961, 0.2621, 0.3748, 0.3341, 0.5826, 0.3502, 0.5824, 0.3505, 0.6008, 0.3345, 0.6005, 0.1328, 0.4136, 0.128, 0.3942, 0.1399, 0.3914, 0.1446, 0.4104, 0.3345, 0.6005, 0.3505, 0.6008, 0.3502, 0.6187, 0.3342, 0.6179, 0.2743, 0.374, 0.2621, 0.3748, 0.2604, 0.3537, 0.2727, 0.3534, 0.06615, 0.9024, 0.08301, 0.8989, 0.08919, 0.9236, 0.06971, 0.9274, 0.2464, 0.417, 0.2624, 0.4171, 0.2621, 0.4374, 0.2461, 0.4371, 0.2458, 0.4568, 0.2461, 0.4371, 0.2621, 0.4374, 0.2618, 0.4573, 0.128, 0.3942, 0.1124, 0.3976, 0.1078, 0.3771, 0.1235, 0.3748, 0.2621, 0.4374, 0.2624, 0.4171, 0.2747, 0.4155, 0.2744, 0.4355, 0.1235, 0.3748, 0.1078, 0.3771, 0.105, 0.3564, 0.1209, 0.3555, 0.04535, 0.5434, 0.02983, 0.5394, 0.03457, 0.5204, 0.04998, 0.5248, 0.3093, 0.7281, 0.3118, 0.709, 0.324, 0.7089, 0.3215, 0.7279, 0.07176, 0.8523, 0.05615, 0.8559, 0.05102, 0.8345, 0.06662, 0.8308, 0.3328, 0.5262, 0.3333, 0.5448, 0.3211, 0.5425, 0.3207, 0.5239, 0.01338, 0.5552, 0.01817, 0.5356, 0.02983, 0.5394, 0.02511, 0.5587, 0.02983, 0.5394, 0.04535, 0.5434, 0.04069, 0.5624, 0.02511, 0.5587, 0.3493, 0.5442, 0.3333, 0.5448, 0.3328, 0.5262, 0.3488, 0.5253, 0.1355, 0.3731, 0.1399, 0.3914, 0.128, 0.3942, 0.1235, 0.3748, 0.1425, 0.4527, 0.1376, 0.4332, 0.1493, 0.4296, 0.1541, 0.4486, 0.3333, 0.5448, 0.3493, 0.5442, 0.3497, 0.5635, 0.3337, 0.5638, 0.1221, 0.4372, 0.1376, 0.4332, 0.1425, 0.4527, 0.1271, 0.4571, 0.2748, 0.3948, 0.2747, 0.4155, 0.2624, 0.4171, 0.2626, 0.3961, 0.2613, 0.4774, 0.2618, 0.4573, 0.274, 0.4554, 0.2736, 0.4755, 0.1376, 0.4332, 0.1221, 0.4372, 0.1172, 0.4174, 0.1328, 0.4136, 0.2458, 0.4568, 0.2618, 0.4573, 0.2613, 0.4774, 0.2453, 0.4766, 0.2375, 0.2965, 0.2351, 0.2772, 0.251, 0.275, 0.2534, 0.2944, 0.2483, 0.2552, 0.2324, 0.2575, 0.2293, 0.2372, 0.2452, 0.2348, 0.1446, 0.4104, 0.1493, 0.4296, 0.1376, 0.4332, 0.1328, 0.4136, 0.1346, 0.24, 0.1188, 0.2372, 0.1231, 0.2167, 0.1388, 0.2199, 0.2744, 0.4355, 0.274, 0.4554, 0.2618, 0.4573, 0.2621, 0.4374, 0.3118, 0.709, 0.3141, 0.6901, 0.3263, 0.6902, 0.324, 0.7089, 0.01858, 0.6742, 0.02115, 0.6934, 0.009121, 0.696, 0.006531, 0.6767, 0.3127, 0.4601, 0.3101, 0.4441, 0.3222, 0.4462, 0.3248, 0.4623, 0.3215, 0.7279, 0.3374, 0.7302, 0.3344, 0.7499, 0.3185, 0.7474, 0.01516, 0.7354, 0.02707, 0.7322, 0.03132, 0.7523, 0.01948, 0.756, 0.3093, 0.7281, 0.3215, 0.7279, 0.3185, 0.7474, 0.3063, 0.7477, 0.1465, 0.2435, 0.1433, 0.2627, 0.1313, 0.2596, 0.1346, 0.24, 0.3422, 0.6921, 0.3263, 0.6902, 0.3286, 0.6713, 0.3445, 0.6732, 0.01183, 0.7155, 0.009121, 0.696, 0.02115, 0.6934, 0.02382, 0.7126, 0.02115, 0.6934, 0.03702, 0.6912, 0.03964, 0.7101, 0.02382, 0.7126, 0.3286, 0.6713, 0.3263, 0.6902, 0.3141, 0.6901, 0.3163, 0.6712, 0.1465, 0.2435, 0.1346, 0.24, 0.1388, 0.2199, 0.1507, 0.2238, 0.02382, 0.7126, 0.03964, 0.7101, 0.04283, 0.7292, 0.02707, 0.7322, 0.01516, 0.7354, 0.01183, 0.7155, 0.02382, 0.7126, 0.02707, 0.7322, 0.251, 0.275, 0.2351, 0.2772, 0.2324, 0.2575, 0.2483, 0.2552, 0.1128, 0.2766, 0.1287, 0.2788, 0.1261, 0.298, 0.1102, 0.2959, 0.2607, 0.2557, 0.2634, 0.2755, 0.251, 0.275, 0.2483, 0.2552, 0.3263, 0.6902, 0.3422, 0.6921, 0.3399, 0.711, 0.324, 0.7089, 0.1261, 0.298, 0.1287, 0.2788, 0.1407, 0.2816, 0.1382, 0.3005, 0.324, 0.7089, 0.3399, 0.711, 0.3374, 0.7302, 0.3215, 0.7279, 0.2607, 0.2557, 0.2483, 0.2552, 0.2452, 0.2348, 0.2576, 0.2355, 0.2375, 0.2965, 0.2534, 0.2944, 0.2557, 0.3136, 0.2398, 0.3156, 0.2422, 0.335, 0.2398, 0.3156, 0.2557, 0.3136, 0.2581, 0.3332, 0.1287, 0.2788, 0.1128, 0.2766, 0.1155, 0.2571, 0.1313, 0.2596, 0.2557, 0.3136, 0.2534, 0.2944, 0.2657, 0.2948, 0.2681, 0.3139, 0.1313, 0.2596, 0.1155, 0.2571, 0.1188, 0.2372, 0.1346, 0.24, 0.03193, 0.6535, 0.01602, 0.6551, 0.01375, 0.6359, 0.0297, 0.6354, 0.2866, 0.8971, 0.2867, 0.8733, 0.2991, 0.871, 0.2996, 0.8927, 0.09613, 0.9505, 0.07271, 0.9549, 0.06971, 0.9274, 0.08919, 0.9236, 0.3328, 0.6352, 0.3308, 0.6528, 0.3186, 0.6525, 0.3207, 0.6345, 0.006531, 0.6767, 0.003943, 0.6571, 0.01602, 0.6551, 0.01858, 0.6742, 0.01602, 0.6551, 0.03193, 0.6535, 0.03448, 0.6722, 0.01858, 0.6742, 0.3467, 0.6545, 0.3308, 0.6528, 0.3328, 0.6352, 0.3488, 0.6365, 0.1433, 0.2627, 0.1407, 0.2816, 0.1287, 0.2788, 0.1313, 0.2596, 0.1213, 0.3363, 0.1236, 0.3171, 0.1357, 0.3192, 0.1335, 0.3373, 0.3308, 0.6528, 0.3467, 0.6545, 0.3445, 0.6732, 0.3286, 0.6713, 0.1076, 0.3155, 0.1236, 0.3171, 0.1213, 0.3363, 0.1054, 0.3357, 0.2634, 0.2755, 0.2657, 0.2948, 0.2534, 0.2944, 0.251, 0.275, 0.2604, 0.3537, 0.2581, 0.3332, 0.2704, 0.3333, 0.2727, 0.3534, 0.1236, 0.3171, 0.1076, 0.3155, 0.1102, 0.2959, 0.1261, 0.298, 0.2422, 0.335, 0.2581, 0.3332, 0.2604, 0.3537, 0.2445, 0.355, 0.2125, 0.1354, 0.2097, 0.1143, 0.2256, 0.1143, 0.2283, 0.1336, 0.2265, 0.09527, 0.2099, 0.09253, 0.2154, 0.06948, 0.2338, 0.07565, 0.1382, 0.3005, 0.1357, 0.3192, 0.1236, 0.3171, 0.1261, 0.298, 0.1717, 0.08296, 0.1549, 0.07948, 0.1563, 0.06281, 0.1758, 0.06658, 0.2681, 0.3139, 0.2704, 0.3333, 0.2581, 0.3332, 0.2557, 0.3136, 0.01375, 0.6359, 0.01602, 0.6551, 0.003943, 0.6571, 0.001649, 0.6368, 0.2867, 0.8733, 0.2896, 0.8506, 0.3019, 0.8496, 0.2991, 0.871, 0.05102, 0.8345, 0.05615, 0.8559, 0.04427, 0.8594, 0.03926, 0.8386, 0.3216, 0.5616, 0.3211, 0.5425, 0.3333, 0.5448, 0.3337, 0.5638, 0.2996, 0.8927, 0.3162, 0.8899, 0.3241, 0.9085, 0.3057, 0.9148, 0.05266, 0.9028, 0.06615, 0.9024, 0.06971, 0.9274, 0.05374, 0.9256, 0.2866, 0.8971, 0.2996, 0.8927, 0.3057, 0.9148, 0.2913, 0.922, 0.1853, 0.08351, 0.1799, 0.1024, 0.1676, 0.09999, 0.1717, 0.08296, 0.3177, 0.8514, 0.3019, 0.8496, 0.3053, 0.8287, 0.3211, 0.8312, 0.04915, 0.8808, 0.04427, 0.8594, 0.05615, 0.8559, 0.06143, 0.8786, 0.05615, 0.8559, 0.07176, 0.8523, 0.07722, 0.8751, 0.06143, 0.8786, 0.3053, 0.8287, 0.3019, 0.8496, 0.2896, 0.8506, 0.293, 0.8292, 0.1853, 0.08351, 0.1717, 0.08296, 0.1758, 0.06658, 0.1918, 0.06505, 0.06143, 0.8786, 0.07722, 0.8751, 0.08301, 0.8989, 0.06615, 0.9024, 0.05266, 0.9028, 0.04915, 0.8808, 0.06143, 0.8786, 0.06615, 0.9024, 0.2256, 0.1143, 0.2097, 0.1143, 0.2099, 0.09253, 0.2265, 0.09527, 0.1475, 0.1148, 0.1631, 0.1183, 0.1584, 0.138, 0.1428, 0.1344, 0.2396, 0.1001, 0.2381, 0.117, 0.2256, 0.1143, 0.2265, 0.09527, 0.3019, 0.8496, 0.3177, 0.8514, 0.315, 0.871, 0.2991, 0.871, 0.1584, 0.138, 0.1631, 0.1183, 0.1751, 0.122, 0.1702, 0.1422, 0.2991, 0.871, 0.315, 0.871, 0.3162, 0.8899, 0.2996, 0.8927, 0.2396, 0.1001, 0.2265, 0.09527, 0.2338, 0.07565, 0.2484, 0.08329, 0.2125, 0.1354, 0.2283, 0.1336, 0.2317, 0.1534, 0.2159, 0.156, 0.2192, 0.1762, 0.2159, 0.156, 0.2317, 0.1534, 0.235, 0.1736, 0.1631, 0.1183, 0.1475, 0.1148, 0.1518, 0.09651, 0.1676, 0.09999, 0.2317, 0.1534, 0.2283, 0.1336, 0.2407, 0.135, 0.2441, 0.1543, 0.1676, 0.09999, 0.1518, 0.09651, 0.1549, 0.07948, 0.1717, 0.08296, 0.06165, 0.8102, 0.04605, 0.8139, 0.04111, 0.7933, 0.05671, 0.7896, 0.226, 0.2168, 0.2226, 0.1965, 0.2384, 0.1938, 0.2418, 0.2142, 0.312, 0.7878, 0.3086, 0.8082, 0.2963, 0.8086, 0.2997, 0.7882, 0.03926, 0.8386, 0.0343, 0.818, 0.04605, 0.8139, 0.05102, 0.8345, 0.04605, 0.8139, 0.06165, 0.8102, 0.06662, 0.8308, 0.05102, 0.8345, 0.3244, 0.8108, 0.3086, 0.8082, 0.312, 0.7878, 0.3278, 0.7903, 0.1799, 0.1024, 0.1751, 0.122, 0.1631, 0.1183, 0.1676, 0.09999, 0.1486, 0.1789, 0.1535, 0.1584, 0.1653, 0.1627, 0.1604, 0.1832, 0.3086, 0.8082, 0.3244, 0.8108, 0.3211, 0.8312, 0.3053, 0.8287, 0.1379, 0.1547, 0.1535, 0.1584, 0.1486, 0.1789, 0.133, 0.1753, 0.2381, 0.117, 0.2407, 0.135, 0.2283, 0.1336, 0.2256, 0.1143, 0.2384, 0.1938, 0.235, 0.1736, 0.2475, 0.1744, 0.2508, 0.1947, 0.1535, 0.1584, 0.1379, 0.1547, 0.1428, 0.1344, 0.1584, 0.138, 0.2192, 0.1762, 0.235, 0.1736, 0.2384, 0.1938, 0.2226, 0.1965, 0.05179, 0.7692, 0.03616, 0.7728, 0.03132, 0.7523, 0.04701, 0.749, 0.3185, 0.7474, 0.3153, 0.7675, 0.303, 0.7678, 0.3063, 0.7477, 0.02936, 0.7974, 0.02439, 0.7767, 0.03616, 0.7728, 0.04111, 0.7933, 0.03616, 0.7728, 0.05179, 0.7692, 0.05671, 0.7896, 0.04111, 0.7933, 0.3311, 0.77, 0.3153, 0.7675, 0.3185, 0.7474, 0.3344, 0.7499, 0.1702, 0.1422, 0.1653, 0.1627, 0.1535, 0.1584, 0.1584, 0.138, 0.1388, 0.2199, 0.1436, 0.1994, 0.1555, 0.2036, 0.1507, 0.2238, 0.3153, 0.7675, 0.3311, 0.77, 0.3278, 0.7903, 0.312, 0.7878, 0.128, 0.1959, 0.1436, 0.1994, 0.1388, 0.2199, 0.1231, 0.2167, 0.2441, 0.1543, 0.2475, 0.1744, 0.235, 0.1736, 0.2317, 0.1534, 0.2452, 0.2348, 0.2418, 0.2142, 0.2542, 0.215, 0.2576, 0.2355, 0.1436, 0.1994, 0.128, 0.1959, 0.133, 0.1753, 0.1486, 0.1789, 0.226, 0.2168, 0.2418, 0.2142, 0.2452, 0.2348, 0.2293, 0.2372, 0.03132, 0.7523, 0.03616, 0.7728, 0.02439, 0.7767, 0.01948, 0.756, 0.225, 0.04346, 0.2367, 0.016, 0.2609, 0.02725, 0.2464, 0.05303, 0.2997, 0.7882, 0.303, 0.7678, 0.3153, 0.7675, 0.312, 0.7878, 0.1604, 0.1832, 0.1555, 0.2036, 0.1436, 0.1994, 0.1486, 0.1789, 0.2508, 0.1947, 0.2542, 0.215, 0.2418, 0.2142, 0.2384, 0.1938, 0.04111, 0.7933, 0.04605, 0.8139, 0.0343, 0.818, 0.02936, 0.7974, 0.06971, 0.9274, 0.07271, 0.9549, 0.05325, 0.9513, 0.05374, 0.9256, 0.3163, 0.6712, 0.3186, 0.6525, 0.3308, 0.6528, 0.3286, 0.6713, 0.3098, 0.9772, 0.2993, 0.9493, 0.3162, 0.9391, 0.3287, 0.9655, 0.3057, 0.9148, 0.3162, 0.9391, 0.2993, 0.9493, 0.2913, 0.922, 0.05399, 0.9783, 0.05325, 0.9513, 0.07271, 0.9549, 0.07608, 0.9833, 0.07271, 0.9549, 0.09613, 0.9505, 0.1025, 0.978, 0.07608, 0.9833, 0.3376, 0.9293, 0.3162, 0.9391, 0.3057, 0.9148, 0.3241, 0.9085, 0.1758, 0.06658, 0.1803, 0.04787, 0.1998, 0.04448, 0.1918, 0.06505, 0.3162, 0.9391, 0.3376, 0.9293, 0.3526, 0.9534, 0.3287, 0.9655, 0.1569, 0.04352, 0.1803, 0.04787, 0.1758, 0.06658, 0.1563, 0.06281, 0.2338, 0.07565, 0.2464, 0.05303, 0.2634, 0.06371, 0.2484, 0.08329, 0.1803, 0.04787, 0.1569, 0.04352, 0.1586, 0.02027, 0.1851, 0.02486, 0.225, 0.04346, 0.2464, 0.05303, 0.2338, 0.07565, 0.2154, 0.06948, 0.1851, 0.02486, 0.1864, 0.001238, 0.2053, 0.002164, 0.2072, 0.02072, 0.2072, 0.02072, 0.1998, 0.04448, 0.1803, 0.04787, 0.1851, 0.02486, 0.2797, 0.0402, 0.2634, 0.06371, 0.2464, 0.05303, 0.2609, 0.02725, 0.1024, 0.9927, 0.08118, 0.9988, 0.07608, 0.9833, 0.1025, 0.978, 0.293, 0.8292, 0.2963, 0.8086, 0.3086, 0.8082, 0.3053, 0.8287, 0.07608, 0.9833, 0.08118, 0.9988, 0.06124, 0.9929, 0.05399, 0.9783, 0.2477, 0.001238, 0.269, 0.007959, 0.2609, 0.02725, 0.2367, 0.016, 0.3591, 0.9721, 0.3413, 0.9856, 0.3287, 0.9655, 0.3526, 0.9534, 0.164, 0.001844, 0.1864, 0.001238, 0.1851, 0.02486, 0.1586, 0.02027, 0.3475, 0.002115, 0.3526, 0.001238, 0.3508, 0.00792, 0.3447, 0.007753, 0.3219, 0.1901, 0.3234, 0.1759, 0.3352, 0.1781, 0.3338, 0.1912, 0.3287, 0.9655, 0.3413, 0.9856, 0.3228, 0.9925, 0.3098, 0.9772, 0.2793, 0.9908, 0.2743, 0.9921, 0.2752, 0.985, 0.2814, 0.9848, 0.07368, 0.002538, 0.07865, 0.001238, 0.07744, 0.008013, 0.07128, 0.008376, 0.3526, 0.001238, 0.3584, 0.002694, 0.3591, 0.008524, 0.3508, 0.00792, 0.2518, 0.8348, 0.2502, 0.8183, 0.2661, 0.8166, 0.2677, 0.8333, 0.04739, 0.193, 0.05919, 0.1916, 0.0621, 0.2091, 0.05044, 0.2121, 0.3234, 0.1759, 0.3246, 0.1622, 0.3363, 0.1651, 0.3352, 0.1781, 0.1682, 0.7792, 0.1524, 0.7786, 0.1553, 0.7603, 0.171, 0.7628, 0.2641, 0.7986, 0.2482, 0.8006, 0.2454, 0.7817, 0.2613, 0.7794, 0.195, 0.6744, 0.1791, 0.6729, 0.1792, 0.6564, 0.1952, 0.6564, 0.2478, 0.6933, 0.2318, 0.6947, 0.231, 0.6782, 0.247, 0.6774])
me_cube_022.materials.append(mat_material_013)
me_cube_022.materials.append(mat_tomatotxt_001)
me_cube_022.materials.append(mat_paradajzpetiljka_001)
me_cube_022.materials.append(mat_material_002)
me_cube_022.materials.append(mat_material_006)
me_cube_022.materials.append(mat_material_007)
me_cube_022.materials.append(mat_material_008)
me_cube_022.materials.append(mat_material_009)
me_cube_022.update()

# ---- objects
ob_cube_040 = bpy.data.objects.new('Cube.040', me_cube_022)

# ---- transforms, parenting, visibility, modifiers, constraints
ob_cube_040.location = (0.0, 0.0, 0.0)

# ---- collection membership
col_collection.objects.link(ob_cube_040)

# ---- scene / render settings (as saved in the file)
scene.frame_start = 1; scene.frame_end = 250; scene.frame_set(5)
scene.render.engine = 'CYCLES'
scene.cycles.samples = 128
scene.cycles.sampling_pattern = 'TABULATED_SOBOL'
scene.cycles.use_light_tree = False
scene.cycles.bake_type = 'DIFFUSE'
scene.view_settings.view_transform = 'Filmic'
bpy.context.view_layer.update()

# ---- added for rendering (the .blend has no active camera and no usable light): camera, sun
cam_auto = bpy.data.cameras.new('AutoCamera')
cam_auto.lens = 50.0
cam_auto.sensor_width = 36.0
cam_auto.clip_end = 1000.0
ob_auto_camera = bpy.data.objects.new('AutoCamera', cam_auto)
scene.collection.objects.link(ob_auto_camera)
ob_auto_camera.location = (10.3419, -12.0963, 13.8372)
ob_auto_camera.rotation_euler = (1.09748, -7.21219e-08, 0.694738)
scene.camera = ob_auto_camera
light_auto_sun = bpy.data.lights.new('AutoSun', 'SUN')
light_auto_sun.energy = 3.0
light_auto_sun.angle = 0.0523599
ob_auto_sun = bpy.data.objects.new('AutoSun', light_auto_sun)
scene.collection.objects.link(ob_auto_sun)
ob_auto_sun.rotation_euler = (0.872665, 0.174533, 0.523599)
bpy.context.view_layer.update()
